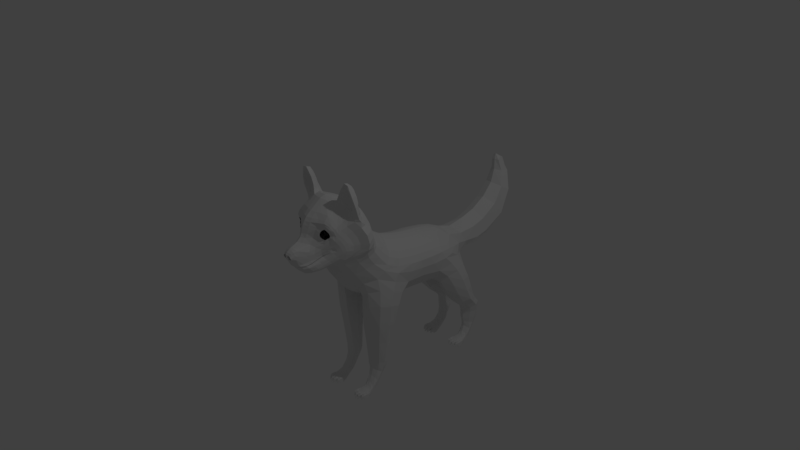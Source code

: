 # Source: husky5.blend  (saved by Blender 2.79.0; exported with 4.5.12 LTS)
import bpy
from mathutils import Matrix  # noqa: F401  (used for matrix-valued properties, if any)

bpy.ops.wm.read_factory_settings(use_empty=True)
scene = bpy.context.scene
scene.name = 'Scene'

# ---- collections
col_collection_1 = bpy.data.collections.new('Collection 1'); scene.collection.children.link(col_collection_1)

# ---- world
world_world = bpy.data.worlds.new('World'); scene.world = world_world
world_world.color = (0.05088, 0.05088, 0.05088)
world_world.use_sun_shadow = False
world_world.sun_shadow_jitter_overblur = 0.0
world_world.cycles.sampling_method = 'MANUAL'

# ---- cameras
cam_camera = bpy.data.cameras.new('Camera')
cam_camera.clip_end = 100.0
cam_camera.lens = 35.0
cam_camera.sensor_width = 32.0
cam_camera.sensor_height = 18.0
cam_camera.ortho_scale = 7.314
cam_camera.dof.focus_distance = 0.0
cam_camera.dof.aperture_fstop = 128.0

# ---- lights
light_lamp = bpy.data.lights.new('Lamp', 'POINT')
light_lamp.transmission_factor = 0.0
light_lamp.cutoff_distance = 30.0
light_lamp.energy = 100.0
light_lamp.shadow_buffer_clip_start = 1.001
light_lamp.shadow_soft_size = 0.1
light_lamp.shadow_maximum_resolution = 0.006
light_lamp.use_absolute_resolution = True

# ---- meshes
me_plane = bpy.data.meshes.new('Plane')
me_plane.from_pydata([(-1.429, -3.61, -5.341), (-1.569, -3.738, -5.195), (-1.704, -3.839, -5.135), (-1.699, -3.98, -5.102), (-1.676, -4.159, -5.175), (-1.591, -4.327, -5.275), (-1.396, -4.443, -5.341), (-1.205, -4.327, -5.421), (-1.098, -4.159, -5.514), (-1.065, -3.98, -5.54), (-1.093, -3.823, -5.527), (-1.2, -3.643, -5.401), (-1.441, -3.475, -5.345), (-1.63, -3.647, -5.148), (-1.811, -3.783, -5.068), (-1.803, -3.972, -5.023), (-1.774, -4.213, -5.121), (-1.659, -4.439, -5.255), (-1.396, -4.595, -5.345), (-1.14, -4.439, -5.452), (-0.9964, -4.213, -5.577), (-0.9517, -3.972, -5.613), (-0.989, -3.761, -5.595), (-1.133, -3.52, -5.425), (-1.365, -3.269, -5.412), (-1.662, -3.443, -5.165), (-1.918, -3.727, -5.001), (-1.908, -3.964, -4.944), (-1.871, -4.267, -5.068), (-1.766, -4.517, -5.236), (-1.372, -4.794, -5.349), (-0.91, -4.55, -5.541), (-0.8157, -4.337, -5.655), (-0.6876, -3.972, -5.736), (-0.6182, -3.628, -5.768), (-1.03, -3.351, -5.601), (-1.247, -2.884, -5.596), (-1.657, -3.143, -5.156), (-1.972, -3.558, -4.897), (-2.028, -3.901, -4.8), (-1.962, -4.339, -4.978), (-1.8, -4.646, -5.159), (-1.409, -4.88, -5.338), (-0.923, -4.869, -5.565), (-0.6054, -3.198, -6.035), (-0.9388, -3.033, -5.855), (-0.3004, -3.687, -6.237), (-0.2802, -3.389, -6.542), (0.0, -3.727, -6.462), (0.0, -3.464, -6.753), (-0.4246, -4.58, -5.947), (-0.4347, -4.859, -5.847), (0.0, -4.592, -6.162), (0.0, -4.86, -6.033), (-1.889, -2.236, -4.703), (-1.686, -2.287, -5.007), (-1.752, -2.547, -4.901), (-1.943, -2.596, -4.679), (-1.01, -2.554, -6.057), (-0.5014, -2.985, -7.067), (-0.8191, -2.772, -6.345), (-0.2404, -3.158, -7.159), (0.0, -3.27, -7.153), (-1.256, -2.59, -5.578), (-1.081, -2.339, -5.961), (-1.247, -2.414, -5.531), (-1.134, -2.19, -5.901), (-1.241, -2.32, -5.49), (-1.117, -2.118, -5.867), (-0.8499, -2.345, -6.458), (-0.9263, -2.127, -6.349), (-0.527, -2.377, -7.295), (-0.7297, -1.952, -6.785), (-0.418, -2.249, -7.369), (-0.5518, -1.874, -7.101), (-0.2294, -2.185, -7.485), (-0.3003, -1.799, -7.245), (0.0, -2.084, -7.531), (0.0, -1.823, -7.386), (-1.511, -2.801, -5.264), (-1.837, -3.056, -4.893), (-1.671, -2.866, -5.027), (-1.915, -2.866, -4.737), (-1.701, -2.761, -4.899), (-1.589, -1.872, -5.12), (-1.48, -2.031, -5.297), (-1.362, -1.618, -5.551), (-1.313, -1.797, -5.677), (-1.209, -1.444, -5.937), (-1.194, -1.615, -6.06), (-1.039, -1.315, -6.262), (-1.029, -1.481, -6.41), (-0.7938, -1.23, -6.505), (-0.7812, -1.396, -6.668), (-0.4646, -1.165, -6.677), (-0.4515, -1.342, -6.839), (0.0, -1.157, -6.745), (0.0, -1.328, -6.916), (-1.366, -2.192, -5.407), (-1.248, -1.968, -5.779), (-1.265, -2.258, -5.461), (-1.144, -2.053, -5.837), (-1.615, -1.677, -4.94), (-1.364, -1.449, -5.427), (-1.528, -1.48, -4.735), (-1.269, -1.291, -5.338), (-1.124, -1.204, -4.935), (-0.9818, -1.117, -5.413), (-0.6309, -0.9968, -4.997), (-0.5411, -0.9672, -5.459), (0.0, -0.9363, -5.018), (0.0, -0.9031, -5.48), (-1.201, -1.301, -5.81), (-1.15, -1.204, -5.694), (-1.022, -1.177, -6.103), (-0.7929, -1.1, -6.347), (-0.4986, -1.015, -6.535), (-0.4586, -0.957, -6.253), (0.0, -1.011, -6.572), (0.0, -0.9205, -6.304), (-1.963, -1.987, -4.446), (-2.045, -1.796, -4.1), (-2.092, -4.107, -4.651), (-1.996, -4.498, -4.853), (-1.805, -4.804, -5.045), (-1.366, -5.082, -5.22), (-0.8703, -5.094, -5.434), (-0.422, -5.135, -5.671), (0.0, -5.145, -5.832), (-2.127, -4.283, -4.457), (-2.0, -4.63, -4.655), (-1.786, -5.025, -4.789), (-1.344, -5.387, -4.957), (-0.8882, -5.463, -5.118), (-0.4308, -5.492, -5.297), (0.0, -5.502, -5.417), (-2.166, -2.457, -4.313), (-2.216, -2.277, -4.083), (-2.278, -2.164, -3.741), (-2.286, -2.615, -4.119), (-2.346, -2.562, -3.902), (-2.42, -2.522, -3.555), (-2.15, -3.515, -4.53), (-2.224, -3.689, -4.324), (-2.28, -3.87, -4.054), (-2.237, -3.166, -4.316), (-2.322, -3.282, -4.064), (-2.389, -3.409, -3.74), (-2.278, -2.85, -4.181), (-2.364, -2.902, -3.917), (-2.456, -2.945, -3.569), (-2.042, -3.298, -4.7), (-2.114, -3.02, -4.526), (-2.152, -2.73, -4.411), (-0.3866, -4.309, -6.036), (-0.3369, -3.995, -6.108), (0.0, -4.312, -6.248), (0.0, -4.014, -6.318), (-0.779, -2.561, -6.566), (-0.5811, -2.63, -7.117), (-0.4664, -3.007, -7.155), (-0.2348, -3.136, -7.235), (0.0, -3.208, -7.3), (-0.5145, -2.387, -7.336), (-0.4164, -2.257, -7.413), (-0.2266, -2.199, -7.533), (0.0, -2.194, -7.595), (-0.5645, -2.629, -7.188), (-0.218, -3.045, -7.421), (0.0, -3.117, -7.458), (-0.1811, -2.907, -7.606), (0.0, -2.96, -7.665), (-0.1526, -2.764, -7.706), (0.0, -2.811, -7.772), (-0.1001, -2.655, -7.745), (0.0, -2.693, -7.783), (-0.09222, -2.562, -7.727), (0.0, -2.561, -7.751), (-0.1688, -2.42, -7.677), (0.0, -2.371, -7.686), (-0.3354, -2.422, -7.644), (-0.4028, -2.477, -7.641), (-0.3154, -2.707, -7.703), (-0.3594, -2.839, -7.56), (-0.4248, -2.941, -7.391), (-0.5134, -2.731, -7.342), (-0.4574, -2.616, -7.538), (-0.395, -2.585, -7.689), (-1.543, -2.385, -5.154), (-1.657, -2.552, -5.03), (-1.453, -2.613, -5.282), (-1.616, -2.727, -5.096), (-1.668, -2.689, -5.006), (-1.473, -2.426, -5.218), (-1.598, -2.551, -5.101), (-1.463, -2.497, -5.258), (-1.594, -2.614, -5.124), (-1.645, -2.631, -5.068), (-1.545, -2.554, -5.129), (-1.425, -2.455, -5.228), (-1.161, -2.29, -5.461), (-1.015, -2.096, -5.847), (-1.042, -1.993, -6.3), (-1.029, -1.941, -6.271), (-1.162, -1.779, -6.18), (-1.06, -1.878, -6.241), (-0.9115, -1.942, -6.257), (-0.8962, -1.838, -6.706), (-0.888, -1.808, -6.679), (-1.016, -1.647, -6.577), (-0.9134, -1.756, -6.653), (-0.7389, -1.85, -6.676), (-0.6665, -1.759, -6.995), (-0.6567, -1.737, -6.956), (-0.7685, -1.566, -6.854), (-0.6785, -1.685, -6.93), (-0.5176, -1.795, -6.936), (-0.3606, -1.718, -7.158), (-0.3596, -1.704, -7.082), (-0.4273, -1.52, -7.001), (-0.3741, -1.648, -7.047), (-0.2831, -1.755, -7.004), (0.0, -1.716, -7.259), (0.0, -1.689, -7.15), (0.0, -1.493, -7.058), (0.0, -1.618, -7.092), (0.0, -1.706, -7.054), (-0.1611, -2.835, -7.179), (-0.1001, -2.744, -7.196), (-0.09222, -2.65, -7.179), (-0.1688, -2.509, -7.129), (-0.3354, -2.511, -7.096), (-0.4028, -2.566, -7.092), (-0.3154, -2.795, -7.155), (-0.395, -2.673, -7.141), (-0.8935, -1.086, -5.865), (0.0, -0.8927, -5.925), (-0.4906, -0.9516, -5.896), (-0.758, -1.024, -6.181), (-1.615, -1.434, -4.251), (-1.192, -1.21, -4.516), (-0.6361, -1.039, -4.566), (0.0, -0.9328, -4.594), (-2.082, -1.783, -3.689), (-2.275, -4.557, -4.006), (-2.064, -4.906, -4.238), (-1.772, -5.265, -4.403), (-1.375, -5.577, -4.549), (-0.943, -5.752, -4.69), (-0.465, -5.821, -4.844), (0.0, -5.856, -4.944), (-2.388, -2.137, -3.324), (-2.587, -2.495, -3.103), (-2.448, -4.098, -3.643), (-2.576, -3.555, -3.309), (-2.664, -2.969, -3.119), (-1.696, -1.21, -3.889), (-1.253, -0.9783, -4.199), (-0.6069, -0.8167, -4.199), (0.0, -0.737, -4.247), (-2.255, -1.603, -3.168), (-2.603, -4.867, -3.562), (-2.247, -5.163, -3.832), (-1.833, -5.494, -4.019), (-1.433, -5.815, -4.179), (-1.042, -6.056, -4.228), (-0.4983, -6.118, -4.41), (0.0, -6.183, -4.515), (-2.573, -2.078, -2.987), (-2.934, -2.401, -2.557), (-2.821, -4.324, -3.121), (-3.034, -3.67, -2.77), (-3.06, -2.92, -2.574), (-0.5204, -6.222, -3.952), (0.0, -6.323, -4.078), (-2.804, -4.763, -3.106), (-2.362, -5.512, -3.638), (-1.88, -5.786, -3.766), (-1.51, -6.087, -3.97), (-2.798, -6.017, -3.713), (-2.909, -6.062, -3.687), (-2.711, -6.791, -3.897), (-2.782, -6.815, -3.88), (-2.46, -7.574, -4.043), (-2.485, -7.734, -4.012), (-2.139, -7.652, -4.04), (-2.121, -7.819, -4.03), (-1.746, -7.053, -3.931), (-1.635, -7.134, -3.983), (-1.553, -6.504, -3.904), (-1.404, -6.631, -3.996), (-1.101, -6.116, -3.684), (-2.267, -5.767, -3.56), (-2.036, -5.877, -3.6), (-2.357, -6.136, -3.563), (-2.037, -6.239, -3.587), (-2.388, -6.613, -3.625), (-2.098, -6.686, -3.625), (-2.36, -6.973, -3.725), (-2.195, -7.015, -3.722), (-2.418, -7.237, -3.88), (-2.165, -7.297, -3.874), (-1.901, -6.847, -3.758), (-1.793, -6.315, -3.726), (-2.595, -6.038, -3.637), (-2.587, -6.676, -3.751), (-1.286, -6.277, -4.053), (-2.703, -5.366, -3.584), (-2.879, -5.43, -3.49), (-0.3154, -2.723, -7.603), (-0.1611, -2.763, -7.627), (-0.09222, -2.578, -7.627), (-0.1688, -2.436, -7.577), (-0.3354, -2.438, -7.544), (-0.4028, -2.493, -7.54), (-0.1001, -2.671, -7.645), (-0.395, -2.601, -7.589), (-2.803, -5.038, -3.308), (-1.296, -6.269, -3.64), (-1.418, -6.618, -3.69), (-1.673, -7.218, -3.72), (-2.081, -7.718, -3.701), (-2.483, -7.627, -3.663), (-2.42, -7.282, -3.416), (-2.117, -7.351, -3.444), (-2.342, -6.686, -3.175), (-2.066, -6.762, -3.226), (-2.302, -6.308, -3.07), (-2.003, -6.406, -3.143), (-2.188, -6.126, -3.061), (-1.989, -6.204, -3.121), (-2.572, -6.74, -3.3), (-2.543, -6.213, -3.145), (-2.728, -6.923, -3.558), (-2.792, -6.138, -3.391), (-1.704, -6.49, -3.342), (-2.274, -5.923, -2.973), (-1.784, -6.142, -3.134), (-1.827, -6.944, -3.421), (-2.168, -7.087, -3.289), (-2.33, -7.048, -3.271), (-2.71, -5.622, -3.129), (-2.598, -5.278, -3.023), (-2.133, -5.591, -2.884), (-1.621, -5.86, -3.104), (-2.116, -4.866, -2.384), (0.0, -4.146, -1.118), (0.0, -3.654, -0.8754), (-2.371, -3.813, -1.901), (-2.381, -3.324, -1.714), (-2.82, -3.172, -2.062), (-2.778, -3.732, -2.245), (-2.492, -4.949, -2.817), (-2.054, -5.396, -2.882), (-1.528, -5.726, -3.068), (-0.4843, -5.886, -2.93), (0.0, -5.95, -2.983), (-0.4689, -5.595, -2.388), (0.0, -5.649, -2.409), (-0.4604, -5.161, -1.902), (0.0, -5.204, -1.893), (-1.35, -5.335, -2.278), (-1.423, -5.55, -2.679), (-1.839, -5.263, -2.54), (-1.02, -5.957, -3.306), (-0.966, -5.745, -2.82), (-0.9276, -5.473, -2.342), (0.0, -6.187, -3.569), (-0.5021, -6.115, -3.487), (0.0, -4.675, -1.456), (-2.265, -4.341, -2.152), (-2.616, -4.337, -2.575), (-1.385, -3.98, -1.361), (-0.9071, -4.063, -1.252), (-0.4499, -4.117, -1.163), (-0.433, -3.631, -0.9318), (-0.8805, -3.589, -1.042), (-1.363, -3.53, -1.195), (-1.38, -4.486, -1.64), (-0.9127, -4.573, -1.556), (-0.4563, -4.641, -1.488), (-1.358, -4.968, -1.95), (-0.9154, -5.07, -1.922), (-1.907, -3.435, -1.43), (-1.936, -3.886, -1.598), (-1.865, -4.389, -1.837), (-1.771, -4.866, -2.079), (-1.665, -5.184, -2.261), (-1.743, -0.8111, -3.525), (-1.274, -0.5999, -3.908), (-0.6628, -0.4309, -3.987), (0.0, -0.262, -3.957), (-2.767, -2.691, -1.904), (-2.207, -1.186, -2.916), (-2.651, -1.957, -2.431), (-2.469, -1.457, -2.188), (-2.578, -2.156, -1.784), (-2.443, -1.708, -1.59), (0.0, -3.195, -0.6728), (-2.327, -2.829, -1.545), (-0.404, -3.169, -0.7318), (-0.8251, -3.123, -0.8511), (-1.272, -3.06, -1.015), (-1.846, -2.955, -1.257), (0.0, -2.789, -0.4903), (-2.222, -2.36, -1.389), (-0.3777, -2.764, -0.5615), (-0.7757, -2.7, -0.678), (-1.195, -2.583, -0.8275), (-1.757, -2.475, -1.073), (0.0, -2.357, -0.1575), (-2.147, -1.916, -1.15), (-0.3645, -2.367, -0.2745), (-0.7576, -2.293, -0.3915), (-1.191, -2.227, -0.6149), (-1.703, -2.111, -0.8647), (0.0, -1.78, 0.4803), (-0.3428, -1.751, 0.4017), (-0.7465, -1.655, 0.2907), (-1.199, -1.453, 0.189), (0.0, -1.09, 1.983), (-0.3221, -1.038, 1.922), (-0.7251, -0.9243, 1.788), (-1.2, -0.7298, 1.563), (0.0, -0.8384, 3.059), (-0.3451, -0.7806, 3.019), (-0.7461, -0.6644, 2.891), (-1.206, -0.4574, 2.711), (0.0, -0.5897, 4.744), (-0.3496, -0.5379, 4.692), (-0.7506, -0.4344, 4.638), (-1.205, -0.2388, 4.564), (0.0, -0.3663, 5.973), (-0.3814, -0.3221, 5.96), (-0.7773, -0.1913, 6.062), (-1.198, 0.08952, 6.184), (-1.228, 0.3307, -3.322), (-0.6309, 0.5533, -3.456), (0.0, 0.7459, -3.433), (-1.089, 2.657, -1.691), (-0.5737, 2.128, -2.321), (0.0, 2.228, -2.271), (-0.8779, 3.462, -0.5515), (-0.5285, 3.334, -0.4986), (0.0, 3.383, -0.4792), (-1.143, 3.815, 0.7816), (-0.5708, 3.973, 1.582), (0.0, 4.04, 1.561), (-1.076, 4.029, 5.777), (-0.5303, 3.984, 5.44), (0.0, 3.983, 5.389), (-0.7275, 3.988, 7.088), (-0.4224, 3.831, 6.606), (0.0, 3.789, 6.513), (-2.188, -0.3875, -2.292), (-2.401, -0.6433, -1.584), (-2.397, -0.9517, -1.021), (-2.499, 1.839, -1.125), (-2.541, 0.2241, -0.684), (-2.427, -0.1283, -0.3344), (-2.755, 2.244, 0.05731), (-2.606, 0.9118, 0.6727), (-2.434, 0.4681, 0.8601), (-2.547, 2.8, 1.138), (-2.481, 1.399, 2.195), (-2.39, 0.7896, 2.305), (-2.262, 2.752, 5.58), (-2.422, 1.716, 4.818), (-2.365, 0.9851, 4.421), (-2.367, 2.496, 6.863), (-2.409, 1.708, 6.134), (-2.295, 1.074, 5.786), (-1.744, -0.01415, -2.935), (-1.823, 2.037, -1.802), (-0.916, 5.305, -1.508), (-1.917, 3.435, 1.399), (-1.741, 3.621, 5.784), (-2.115, -1.182, -0.5259), (-1.693, -1.315, -0.08754), (-2.139, -0.5172, 0.1266), (-1.714, -0.8292, 0.4205), (-2.151, -0.01039, 1.158), (-1.718, -0.4079, 1.355), (-2.112, 0.2868, 2.449), (-1.694, -0.1276, 2.565), (-2.08, 0.5027, 4.432), (-1.697, 0.08953, 4.517), (-2.021, 0.6652, 5.742), (-1.674, 0.3392, 6.013), (0.0, 0.02912, 7.292), (0.0, -0.1685, 6.717), (-0.727, -1.247, 0.8937), (-1.196, -1.078, 0.6634), (-0.3185, -1.35, 1.029), (0.0, -1.394, 1.104), (-1.054, 0.957, 10.79), (0.0, 0.3713, 10.48), (-1.054, 0.5795, 12.01), (0.0, -0.01782, 11.82), (-1.205, 2.012, 11.2), (-1.205, 1.771, 12.26), (-1.054, 2.483, 11.3), (-1.054, 2.078, 12.55), (0.0, 2.753, 11.3), (0.0, 2.26, 12.65), (-1.035, -0.3075, 13.46), (0.0, -0.8033, 13.12), (-1.205, 0.7136, 14.21), (-1.035, 0.9293, 14.31), (0.0, 1.071, 14.4), (-0.8864, -1.609, 14.42), (0.0, -1.863, 14.04), (-1.054, -1.164, 15.19), (-0.87, -0.9496, 15.34), (0.0, -0.8611, 15.45), (-0.5444, -2.908, 14.68), (0.0, -2.98, 14.37), (-0.6157, -2.778, 15.4), (-0.4789, -2.734, 15.43), (0.0, -2.714, 15.51), (-0.3474, -3.872, 14.49), (0.0, -3.887, 14.38), (-0.3385, -4.182, 14.69), (-0.3091, -4.029, 15.01), (0.0, -4.063, 15.0), (-1.035, 1.029, 9.298), (0.0, 0.6303, 8.961), (-1.181, 1.894, 9.782), (-0.948, 2.49, 10.08), (0.0, 2.731, 10.21), (-1.032, 0.6988, 7.867), (0.0, 0.2585, 7.81), (-1.313, 1.708, 8.798), (-1.115, 2.655, 9.09), (0.0, 2.83, 9.344), (0.0, -4.382, 14.48), (-0.6536, 0.05608, 7.083), (-0.3693, -0.1585, 6.665), (0.0, 3.618, 7.294), (0.0, 3.235, 8.399), (-0.6938, 3.44, 8.191), (-0.383, 3.614, 7.33), (-2.077, 1.177, 6.886), (-1.778, 1.441, 7.813), (-1.662, 0.8268, 7.207), (-1.947, 2.272, 7.961), (-2.2, 1.671, 7.066), (-1.937, 0.8548, 6.647), (-1.001, 3.719, -1.638), (-0.7342, 4.228, -0.7229), (-1.084, 4.437, 0.359), (-2.568, 3.18, -1.182), (-2.813, 3.423, -0.2054), (-2.649, 3.775, 0.6726), (-1.838, 3.339, -1.705), (-0.8944, 6.883, -1.272), (-1.98, 4.191, 0.8944), (-0.6528, 5.551, -0.7521), (-0.9941, 5.63, 0.1481), (-2.403, 5.07, -1.148), (-2.627, 5.18, -0.3496), (-2.473, 5.331, 0.3874), (-1.706, 5.147, -1.557), (-0.8924, 8.869, -1.025), (-1.826, 5.52, 0.5807), (-0.6607, 6.971, -0.696), (-0.9578, 6.994, -0.002359), (-2.168, 6.804, -1.009), (-2.402, 6.837, -0.3982), (-2.228, 6.889, 0.1756), (-1.552, 6.81, -1.338), (-0.9058, 9.144, -1.036), (-1.633, 6.934, 0.3291), (-0.735, 8.878, -0.6259), (-0.9357, 8.908, -0.1254), (-1.945, 8.847, -0.8525), (-2.16, 8.84, -0.4292), (-2.024, 8.878, -0.007943), (-1.433, 8.634, -1.071), (-1.024, 9.552, -1.014), (-1.51, 8.776, 0.08849), (-0.7572, 9.186, -0.6685), (-0.9697, 9.268, -0.1918), (-1.912, 9.134, -0.8807), (-2.119, 9.166, -0.4875), (-1.986, 9.249, -0.0842), (-1.415, 9.211, -1.067), (-1.233, 10.63, -1.495), (-1.504, 9.163, 0.00774), (-0.8933, 9.702, -0.7619), (-1.108, 9.966, -0.4355), (-1.833, 9.551, -0.9152), (-2.018, 9.697, -0.6376), (-1.858, 9.951, -0.3725), (-1.421, 9.506, -1.063), (-1.495, 9.785, -0.1567), (-1.088, 10.88, -1.554), (-1.088, 11.19, -1.503), (-1.738, 10.64, -1.469), (-1.912, 10.89, -1.521), (-1.914, 11.17, -1.492), (-1.479, 10.55, -1.48), (-2.054, 11.11, -2.304), (-1.651, 11.42, -1.385), (-1.039, 11.16, -1.921), (-1.036, 11.36, -1.893), (-2.052, 11.28, -2.218), (-1.982, 11.36, -1.88), (-1.646, 11.11, -2.43), (-1.499, 10.36, -0.3721), (-0.9959, 11.36, -2.685), (-0.9959, 11.17, -2.685), (-2.012, 11.17, -2.685), (-2.012, 11.35, -2.685), (-0.9548, 11.11, -2.303), (-1.844, 11.17, -2.685), (-1.658, 10.6, -0.548), (-1.144, 1.861, -2.105), (-0.9623, 3.144, -0.4372), (-1.146, 3.67, 1.583), (-2.374, 0.81, -1.245), (-2.625, 1.535, 0.3601), (-2.349, 2.281, 1.98), (-1.778, 1.09, -2.143), (-1.801, 3.18, 2.232), (-1.165, 11.36, -2.685), (-1.342, 10.61, -0.5686), (-1.165, 11.17, -2.685), (-1.469, 11.17, -2.814), (-1.844, 11.35, -2.685), (-1.469, 11.36, -2.814), (-1.201, 11.51, -1.995), (-1.516, 11.51, -2.183), (-1.802, 11.51, -1.995), (-1.238, 11.32, -1.392), (-1.515, 11.45, -1.388), (-1.774, 11.31, -1.383), (-2.055, 11.11, -2.569), (-1.3, 11.17, -2.814), (-1.3, 11.36, -2.814), (-1.996, 11.26, -2.739), (-1.996, 11.37, -2.739), (-1.86, 11.26, -2.739), (-1.86, 11.37, -2.739), (-1.945, 11.4, -2.816), (-1.945, 11.43, -2.788), (-1.911, 11.4, -2.816), (-1.911, 11.43, -2.788), (-1.773, 11.11, -2.698), (-1.511, 11.12, -2.687), (-1.452, 11.26, -2.868), (-1.866, 11.54, -2.328), (-1.452, 11.38, -2.868), (-1.802, 11.11, -2.304), (-0.9548, 11.11, -2.569), (-1.928, 11.54, -2.235), (-1.882, 11.54, -2.408), (-1.206, 11.11, -2.569), (-1.317, 11.26, -2.868), (-1.317, 11.38, -2.868), (-1.401, 11.41, -2.961), (-1.401, 11.45, -2.928), (-1.367, 11.41, -2.961), (-1.367, 11.45, -2.928), (-1.928, 11.55, -2.405), (-1.52, 11.11, -2.43), (-1.629, 11.45, -2.928), (-1.629, 11.41, -2.961), (-1.663, 11.45, -2.928), (-1.663, 11.41, -2.961), (-1.578, 11.38, -2.868), (-1.578, 11.26, -2.868), (-1.714, 11.38, -2.868), (-1.714, 11.26, -2.868), (-1.562, 11.36, -2.814), (-1.562, 11.17, -2.814), (-1.73, 11.36, -2.814), (-1.73, 11.17, -2.814), (-1.148, 11.26, -2.739), (-1.148, 11.38, -2.739), (-1.013, 11.26, -2.739), (-1.013, 11.38, -2.739), (-1.097, 11.4, -2.816), (-1.097, 11.44, -2.783), (-1.064, 11.4, -2.816), (-1.064, 11.44, -2.783), (-1.97, 11.55, -2.328), (-1.206, 11.11, -2.303), (-1.141, 10.16, -1.218), (-1.45, 10.09, -1.243), (-1.074, 10.7, -0.9466), (-1.003, 10.37, -1.099), (-1.949, 10.37, -1.031), (-1.775, 10.17, -1.164), (-1.896, 10.66, -0.9193), (-1.726, 11.03, -0.9282), (-1.375, 11.42, -1.39), (-1.282, 11.04, -0.9443), (-1.258, 11.11, -2.698), (-1.207, 11.51, -2.461), (-1.801, 11.51, -2.46), (-1.801, 11.11, -2.569), (-0.9537, 11.51, -2.461), (-0.9537, 11.51, -2.196), (-2.055, 11.51, -2.46), (-2.055, 11.51, -2.195), (-1.928, 11.55, -2.251), (-1.891, 11.55, -2.4), (-1.886, 11.55, -2.328), (-1.348, 11.55, -2.323), (-1.446, 11.54, -2.395), (-1.785, 11.17, -2.563), (-1.788, 11.46, -2.482), (-1.231, 11.17, -2.562), (-1.242, 11.46, -2.496), (-1.801, 11.51, -2.195), (-1.431, 11.54, -2.474), (-1.339, 11.54, -2.312), (-1.773, 11.51, -2.526), (-1.258, 11.51, -2.527), (-1.511, 11.51, -2.527), (-1.511, 11.51, -2.262), (-1.258, 11.51, -2.262), (-1.164, 4.536, 6.524), (-0.8434, 4.502, 7.54), (-1.057, 4.015, 8.61), (-2.257, 3.668, 6.579), (-2.425, 3.412, 7.557), (-2.073, 3.317, 8.538), (-1.757, 4.093, 6.137), (-0.9692, 6.431, 7.705), (-1.476, 3.508, 9.135), (-1.102, 5.498, 7.105), (-0.8513, 5.472, 8.085), (-1.217, 5.026, 9.203), (-2.295, 4.781, 7.256), (-2.538, 4.551, 8.169), (-2.238, 4.496, 9.041), (-1.771, 5.174, 6.803), (-0.8784, 7.187, 8.404), (-1.694, 4.672, 9.493), (-0.7358, 6.352, 8.524), (-1.197, 6.015, 9.486), (-2.26, 5.972, 7.934), (-2.551, 5.779, 8.713), (-2.279, 5.669, 9.432), (-1.668, 6.268, 7.482), (-0.9217, 8.687, 9.688), (-1.722, 5.769, 9.74), (-0.6828, 7.033, 9.011), (-1.131, 6.743, 9.747), (-2.178, 6.98, 8.602), (-2.498, 6.806, 9.231), (-2.224, 6.595, 9.79), (-1.54, 7.149, 8.272), (-0.9388, 9.317, 9.718), (-1.655, 6.591, 9.985), (-0.7803, 8.632, 10.05), (-1.034, 8.535, 10.47), (-1.933, 8.614, 9.825), (-2.162, 8.52, 10.24), (-1.994, 8.446, 10.61), (-1.42, 8.692, 9.5), (-1.512, 8.446, 10.68), (-0.7869, 9.334, 10.06), (-1.022, 9.335, 10.48), (-1.877, 9.28, 9.84), (-2.091, 9.281, 10.22), (-1.931, 9.296, 10.58), (-1.398, 9.339, 9.516), (-1.489, 9.258, 10.68), (-0.757, -0.5139, 3.803), (-1.208, -0.3095, 3.672), (-0.3546, -0.6288, 3.899), (0.0, -0.6814, 3.954), (-0.5737, 4.134, 3.668), (0.0, 4.223, 3.589), (-2.349, 0.9407, 3.419), (-2.397, 1.608, 3.538), (-1.683, 0.0198, 3.568), (-2.084, 0.4294, 3.483), (-2.211, 2.458, 3.811), (-1.741, 3.254, 3.975), (-1.159, 3.811, 3.801), (-1.095, 7.281, 10.09), (-0.7282, 7.533, 9.603), (-2.332, 7.378, 9.78), (-2.137, 7.181, 10.18), (-1.467, 7.84, 9.058), (-0.8754, 7.726, 9.189), (-1.606, 7.147, 10.29), (-2.072, 7.593, 9.338), (-0.7105, 8.046, 10.0), (-2.102, 7.711, 10.62), (-1.439, 8.25, 9.389), (-1.039, 7.837, 10.47), (-2.289, 7.879, 10.2), (-0.8573, 8.198, 9.586), (-1.559, 7.701, 10.7), (-2.032, 8.078, 9.74), (-2.055, 11.35, -2.569), (-1.801, 11.35, -2.569), (-1.207, 11.35, -2.569), (-1.519, 11.35, -2.698), (-1.773, 11.36, -2.698), (-1.258, 11.36, -2.698), (-1.78, 11.34, -2.573), (-1.237, 11.33, -2.598), (-0.9537, 11.35, -2.569), (-1.156, 11.05, -2.086), (-1.077, 11.07, -2.024), (-1.982, 11.16, -1.902), (-1.943, 11.08, -2.014), (-1.736, 11.07, -2.264), (-1.285, 11.08, -2.262), (-1.633, 11.06, -2.244), (-0.968, 11.29, -2.227), (-1.772, 11.11, -2.43), (-1.784, 11.12, -2.444), (-1.259, 11.11, -2.429), (-1.237, 11.13, -2.462), (-2.055, 11.51, -2.328), (-1.974, 11.07, -2.517), (-1.928, 11.07, -2.344), (-1.99, 11.07, -2.437), (-1.928, 11.07, -2.513), (-1.886, 11.07, -2.437), (-1.928, 11.07, -2.359), (-1.965, 11.07, -2.509), (-1.97, 11.07, -2.437), (-1.772, 11.11, -2.563), (-1.802, 11.11, -2.436), (-1.784, 11.14, -2.504), (-1.51, 11.11, -2.562), (-1.688, 11.07, -2.563), (-1.683, 11.07, -2.635), (-1.646, 11.07, -2.485), (-1.604, 11.07, -2.563), (-1.646, 11.07, -2.639), (-1.708, 11.07, -2.563), (-1.646, 11.07, -2.47), (-1.692, 11.07, -2.643), (-1.517, 11.14, -2.562), (-1.519, 11.12, -2.687), (-1.52, 11.11, -2.562), (-1.431, 11.07, -2.642), (-1.384, 11.07, -2.469), (-1.446, 11.07, -2.562), (-1.384, 11.07, -2.638), (-1.342, 11.07, -2.562), (-1.384, 11.07, -2.484), (-1.421, 11.07, -2.634), (-1.426, 11.07, -2.562), (-1.51, 11.11, -2.429), (-1.234, 11.15, -2.512), (-1.206, 11.11, -2.436), (-1.122, 11.07, -2.436), (-1.117, 11.07, -2.508), (-1.08, 11.07, -2.358), (-1.038, 11.07, -2.436), (-1.08, 11.07, -2.512), (-1.142, 11.07, -2.436), (-1.08, 11.07, -2.343), (-1.127, 11.07, -2.516), (-1.034, 11.54, -2.409), (-1.342, 11.55, -2.395), (-1.348, 11.55, -2.467), (-1.384, 11.55, -2.317), (-1.08, 11.54, -2.236), (-1.018, 11.54, -2.329), (-1.08, 11.55, -2.406), (-1.426, 11.55, -2.395), (-1.384, 11.55, -2.471), (-1.338, 11.54, -2.474), (-1.384, 11.54, -2.302), (-1.322, 11.54, -2.395), (-1.122, 11.55, -2.329), (-1.08, 11.55, -2.252), (-1.044, 11.55, -2.401), (-1.038, 11.55, -2.329), (-1.126, 11.07, -2.353), (-1.207, 11.51, -2.196), (-1.117, 11.07, -2.364), (-1.034, 11.07, -2.516), (-1.035, 11.54, -2.247), (-1.127, 11.54, -2.409), (-1.142, 11.54, -2.329), (-1.044, 11.55, -2.257), (-1.519, 11.51, -2.261), (-1.259, 11.11, -2.561), (-1.965, 11.07, -2.365), (-1.511, 11.36, -2.698), (-1.519, 11.51, -2.526), (-1.512, 11.06, -2.272), (-1.519, 11.13, -2.465), (-1.513, 11.51, -2.245), (-1.514, 11.49, -2.573), (-1.515, 11.34, -2.686), (-1.515, 11.15, -2.659), (-1.79, 11.51, -2.28), (-1.773, 11.51, -2.261), (-1.018, 11.07, -2.436), (-1.235, 11.5, -2.323), (-1.604, 11.55, -2.394), (-1.609, 11.55, -2.466), (-1.646, 11.55, -2.316), (-1.688, 11.55, -2.394), (-1.646, 11.55, -2.47), (-1.6, 11.54, -2.473), (-1.646, 11.54, -2.301), (-1.584, 11.54, -2.394), (-1.708, 11.54, -2.394), (-1.692, 11.54, -2.473), (-1.609, 11.55, -2.322), (-1.601, 11.54, -2.311), (-1.683, 11.55, -2.466), (-1.683, 11.55, -2.322), (-1.691, 11.54, -2.311), (-1.646, 11.55, -2.394), (-1.581, 11.53, -2.286), (-1.556, 11.53, -2.394), (-1.646, 11.54, -2.486), (-1.519, 11.51, -2.394), (-1.581, 11.53, -2.492), (-1.646, 11.53, -2.271), (-1.646, 11.51, -2.261), (-1.711, 11.53, -2.286), (-1.736, 11.53, -2.394), (-1.711, 11.53, -2.492), (-1.646, 11.53, -2.51), (-1.773, 11.51, -2.394), (-1.646, 11.51, -2.526), (-1.99, 11.54, -2.328), (-1.974, 11.54, -2.408), (-1.891, 11.55, -2.256), (-1.883, 11.54, -2.246), (-1.965, 11.55, -2.4), (-1.965, 11.55, -2.256), (-1.973, 11.54, -2.246), (-1.928, 11.55, -2.328), (-1.863, 11.53, -2.22), (-1.838, 11.53, -2.328), (-1.928, 11.54, -2.421), (-1.801, 11.51, -2.328), (-1.863, 11.53, -2.427), (-1.928, 11.53, -2.206), (-1.928, 11.51, -2.195), (-1.993, 11.53, -2.22), (-2.018, 11.53, -2.328), (-1.993, 11.53, -2.427), (-1.928, 11.53, -2.445), (-1.801, 11.51, -2.328), (-1.928, 11.51, -2.46), (-1.421, 11.55, -2.467), (-1.421, 11.55, -2.323), (-1.43, 11.54, -2.312), (-1.384, 11.55, -2.395), (-1.319, 11.53, -2.287), (-1.294, 11.53, -2.395), (-1.384, 11.54, -2.487), (-1.258, 11.51, -2.395), (-1.319, 11.53, -2.493), (-1.384, 11.53, -2.272), (-1.384, 11.51, -2.262), (-1.45, 11.53, -2.287), (-1.474, 11.53, -2.395), (-1.45, 11.53, -2.493), (-1.384, 11.53, -2.511), (-1.511, 11.51, -2.395), (-1.384, 11.51, -2.527), (-1.117, 11.55, -2.401), (-1.117, 11.55, -2.257), (-1.126, 11.54, -2.247), (-1.08, 11.55, -2.329), (-1.015, 11.53, -2.221), (-0.9906, 11.53, -2.329), (-1.08, 11.54, -2.422), (-0.9537, 11.51, -2.329), (-1.015, 11.53, -2.428), (-1.08, 11.53, -2.207), (-1.08, 11.51, -2.196), (-1.146, 11.53, -2.221), (-1.17, 11.53, -2.329), (-1.146, 11.53, -2.428), (-1.08, 11.53, -2.445), (-1.207, 11.51, -2.329), (-1.08, 11.51, -2.461), (-1.044, 11.07, -2.508), (-1.044, 11.07, -2.364), (-1.035, 11.07, -2.353), (-1.08, 11.07, -2.436), (-1.146, 11.09, -2.328), (-1.17, 11.09, -2.436), (-1.08, 11.07, -2.528), (-1.973, 11.07, -2.354), (-1.146, 11.09, -2.534), (-1.08, 11.09, -2.313), (-1.08, 11.11, -2.303), (-1.015, 11.09, -2.328), (-0.9906, 11.09, -2.436), (-1.015, 11.09, -2.534), (-1.08, 11.09, -2.552), (-0.9548, 11.11, -2.435), (-1.08, 11.11, -2.569), (-0.9549, 11.32, -2.404), (-1.43, 11.07, -2.479), (-1.421, 11.07, -2.49), (-1.338, 11.07, -2.642), (-1.322, 11.07, -2.562), (-1.348, 11.07, -2.634), (-1.348, 11.07, -2.49), (-1.339, 11.07, -2.479), (-1.384, 11.07, -2.562), (-1.45, 11.09, -2.454), (-1.474, 11.09, -2.562), (-1.384, 11.07, -2.654), (-2.058, 11.31, -2.401), (-1.45, 11.09, -2.66), (-1.384, 11.09, -2.439), (-1.384, 11.11, -2.429), (-1.319, 11.09, -2.454), (-1.294, 11.09, -2.562), (-1.319, 11.09, -2.66), (-1.384, 11.09, -2.678), (-1.691, 11.07, -2.48), (-1.384, 11.11, -2.693), (-1.683, 11.07, -2.491), (-1.6, 11.07, -2.643), (-1.584, 11.07, -2.563), (-1.609, 11.07, -2.635), (-1.609, 11.07, -2.491), (-1.601, 11.07, -2.48), (-1.646, 11.07, -2.563), (-1.711, 11.09, -2.455), (-1.736, 11.09, -2.563), (-1.646, 11.07, -2.655), (-2.054, 11.11, -2.437), (-1.711, 11.09, -2.661), (-1.646, 11.09, -2.44), (-1.712, 11.03, -2.122), (-1.581, 11.09, -2.455), (-1.556, 11.09, -2.563), (-1.581, 11.09, -2.661), (-1.646, 11.09, -2.679), (-1.646, 11.11, -2.693), (-1.882, 11.07, -2.517), (-1.866, 11.07, -2.437), (-1.891, 11.07, -2.509), (-1.891, 11.07, -2.365), (-1.883, 11.07, -2.354), (-1.928, 11.07, -2.437), (-1.993, 11.09, -2.329), (-2.018, 11.09, -2.437), (-1.928, 11.07, -2.529), (-1.79, 11.5, -2.373), (-1.993, 11.09, -2.535), (-1.928, 11.09, -2.314), (-1.928, 11.11, -2.304), (-1.863, 11.09, -2.329), (-1.838, 11.09, -2.437), (-1.863, 11.09, -2.535), (-1.928, 11.09, -2.553), (-1.928, 11.11, -2.569), (-1.511, 11.51, -2.394), (-1.514, 11.5, -2.409), (-1.238, 11.48, -2.409), (-1.928, 11.35, -2.569), (-1.928, 11.35, -2.685), (-1.928, 11.17, -2.685), (-1.928, 11.37, -2.739), (-1.928, 11.26, -2.739), (-1.928, 11.43, -2.788), (-1.928, 11.4, -2.816), (-1.646, 11.41, -2.961), (-1.646, 11.26, -2.868), (-1.646, 11.36, -2.814), (-1.646, 11.17, -2.814), (-1.646, 11.36, -2.698), (-1.646, 11.38, -2.868), (-1.646, 11.45, -2.928), (-1.384, 11.38, -2.868), (-1.384, 11.45, -2.928), (-1.384, 11.17, -2.814), (-1.384, 11.41, -2.961), (-1.384, 11.36, -2.814), (-1.384, 11.26, -2.868), (-1.384, 11.36, -2.698), (-1.08, 11.35, -2.569), (-1.08, 11.38, -2.739), (-1.08, 11.36, -2.685), (-1.08, 11.4, -2.816), (-1.08, 11.17, -2.685), (-1.08, 11.44, -2.783), (-1.08, 11.26, -2.739), (-1.928, 11.51, -1.992), (-1.677, 11.51, -2.125), (-1.355, 11.51, -2.131), (-1.08, 11.51, -1.992), (-1.225, 11.51, -1.779), (-1.516, 11.51, -1.698), (-1.778, 11.51, -1.779), (-1.928, 11.51, -1.867), (-1.677, 11.51, -1.724), (-1.355, 11.51, -1.724), (-1.08, 11.51, -1.867), (-1.507, 10.93, -0.6858), (-1.627, 11.32, -1.092), (-1.514, 11.38, -1.127), (-1.398, 11.32, -1.099), (-1.616, 11.07, -0.8093), (-1.403, 11.07, -0.8171), (-1.435, 11.25, -0.9448), (-1.59, 11.26, -0.9395), (-1.513, 11.25, -0.9272), (-1.865, 11.06, -2.083), (-1.389, 11.06, -2.242), (-1.31, 11.03, -2.121), (-1.622, 11.02, -2.111), (-1.511, 11.02, -2.113), (-1.401, 11.02, -2.11), (-1.698, 11.0, -2.019), (-1.326, 11.0, -2.02), (-1.623, 10.98, -1.995), (-1.512, 10.98, -1.992), (-1.402, 10.98, -1.996), (-1.782, 11.05, -2.118), (-1.849, 10.97, -1.778), (-1.79, 11.0, -1.908), (-1.5, 10.8, -1.67), (-1.511, 10.91, -1.804), (-1.17, 10.96, -1.792), (-1.237, 10.99, -1.913), (-1.734, 11.0, -1.981), (-1.238, 11.05, -2.119), (-1.291, 11.0, -1.984), (-1.513, 10.96, -1.904), (-1.666, 10.94, -1.823), (-1.698, 10.85, -1.686), (-1.639, 10.97, -1.918), (-1.358, 10.93, -1.828), (-1.309, 10.84, -1.697), (-1.388, 10.97, -1.92), (-1.046, 9.746, 9.754), (-1.238, 10.66, 9.436), (-0.916, 9.807, 10.03), (-1.124, 9.947, 10.38), (-1.814, 9.714, 9.839), (-1.992, 9.761, 10.13), (-1.84, 9.914, 10.43), (-1.421, 9.713, 9.594), (-1.492, 9.717, 10.6), (-1.088, 10.92, 9.367), (-1.086, 11.23, 9.409), (-1.732, 10.67, 9.461), (-1.909, 10.92, 9.398), (-1.916, 11.21, 9.423), (-1.479, 10.57, 9.375), (-2.054, 11.13, 8.552), (-1.654, 11.47, 9.538), (-1.039, 11.18, 8.934), (-1.036, 11.38, 8.962), (-2.052, 11.3, 8.637), (-1.982, 11.38, 8.975), (-1.646, 11.13, 8.426), (-1.499, 10.35, 10.53), (-0.9959, 11.37, 8.171), (-0.9959, 11.19, 8.171), (-2.012, 11.19, 8.171), (-2.012, 11.37, 8.171), (-0.9548, 11.13, 8.553), (-1.844, 11.19, 8.171), (-1.657, 10.61, 10.37), (-1.165, 11.37, 8.171), (-1.342, 10.62, 10.35), (-1.165, 11.19, 8.171), (-1.469, 11.19, 8.042), (-1.844, 11.37, 8.171), (-1.469, 11.37, 8.042), (-1.201, 11.53, 8.86), (-1.516, 11.53, 8.672), (-1.802, 11.53, 8.86), (-1.234, 11.36, 9.531), (-1.515, 11.47, 9.467), (-1.777, 11.36, 9.539), (-2.055, 11.13, 8.286), (-1.3, 11.19, 8.042), (-1.3, 11.37, 8.042), (-1.996, 11.28, 8.117), (-1.996, 11.39, 8.117), (-1.86, 11.28, 8.117), (-1.86, 11.39, 8.117), (-1.945, 11.42, 8.04), (-1.945, 11.45, 8.067), (-1.911, 11.42, 8.04), (-1.911, 11.45, 8.067), (-1.773, 11.13, 8.157), (-1.511, 11.14, 8.168), (-1.452, 11.28, 7.988), (-1.866, 11.56, 8.527), (-1.452, 11.4, 7.988), (-1.802, 11.13, 8.552), (-0.9548, 11.13, 8.286), (-1.928, 11.56, 8.62), (-1.882, 11.56, 8.448), (-1.206, 11.13, 8.286), (-1.317, 11.28, 7.988), (-1.317, 11.4, 7.988), (-1.401, 11.43, 7.894), (-1.401, 11.46, 7.927), (-1.367, 11.43, 7.894), (-1.367, 11.46, 7.927), (-1.928, 11.57, 8.451), (-1.52, 11.13, 8.426), (-1.629, 11.46, 7.927), (-1.629, 11.43, 7.894), (-1.663, 11.46, 7.927), (-1.663, 11.43, 7.894), (-1.578, 11.4, 7.988), (-1.578, 11.28, 7.988), (-1.714, 11.4, 7.988), (-1.714, 11.28, 7.988), (-1.562, 11.37, 8.042), (-1.562, 11.19, 8.042), (-1.73, 11.37, 8.042), (-1.73, 11.19, 8.042), (-1.148, 11.28, 8.117), (-1.148, 11.4, 8.117), (-1.013, 11.28, 8.117), (-1.013, 11.4, 8.117), (-1.097, 11.42, 8.04), (-1.097, 11.46, 8.073), (-1.064, 11.42, 8.04), (-1.064, 11.46, 8.073), (-1.97, 11.57, 8.527), (-1.206, 11.13, 8.553), (-1.151, 10.21, 9.694), (-1.45, 10.11, 9.613), (-1.088, 10.7, 9.96), (-1.015, 10.41, 9.807), (-1.935, 10.4, 9.871), (-1.765, 10.21, 9.745), (-1.888, 10.67, 9.992), (-1.726, 11.07, 10.0), (-1.373, 11.47, 9.534), (-1.282, 11.07, 9.985), (-1.258, 11.13, 8.157), (-1.207, 11.53, 8.394), (-1.801, 11.53, 8.395), (-1.801, 11.13, 8.286), (-0.9537, 11.53, 8.394), (-0.9537, 11.53, 8.659), (-2.055, 11.53, 8.395), (-2.055, 11.53, 8.66), (-1.928, 11.57, 8.605), (-1.891, 11.57, 8.455), (-1.886, 11.57, 8.527), (-1.348, 11.57, 8.533), (-1.446, 11.56, 8.461), (-1.785, 11.19, 8.292), (-1.788, 11.48, 8.374), (-1.231, 11.19, 8.293), (-1.242, 11.48, 8.359), (-1.801, 11.53, 8.66), (-1.431, 11.56, 8.381), (-1.339, 11.56, 8.543), (-1.773, 11.53, 8.33), (-1.258, 11.53, 8.329), (-1.511, 11.53, 8.329), (-1.511, 11.53, 8.594), (-1.258, 11.53, 8.594), (-2.055, 11.37, 8.286), (-1.801, 11.37, 8.286), (-1.207, 11.37, 8.286), (-1.519, 11.37, 8.157), (-1.773, 11.37, 8.157), (-1.258, 11.37, 8.157), (-1.78, 11.35, 8.282), (-1.237, 11.35, 8.257), (-0.9537, 11.37, 8.286), (-1.156, 11.07, 8.769), (-1.077, 11.09, 8.832), (-1.982, 11.18, 8.954), (-1.943, 11.1, 8.841), (-1.736, 11.09, 8.591), (-1.285, 11.1, 8.593), (-1.633, 11.07, 8.611), (-0.968, 11.31, 8.628), (-1.772, 11.13, 8.426), (-1.784, 11.14, 8.411), (-1.259, 11.13, 8.427), (-1.237, 11.15, 8.393), (-2.055, 11.53, 8.527), (-1.974, 11.09, 8.339), (-1.928, 11.09, 8.512), (-1.99, 11.09, 8.419), (-1.928, 11.09, 8.342), (-1.886, 11.09, 8.419), (-1.928, 11.09, 8.496), (-1.965, 11.09, 8.347), (-1.97, 11.09, 8.419), (-1.772, 11.13, 8.293), (-1.802, 11.13, 8.419), (-1.784, 11.16, 8.352), (-1.51, 11.13, 8.294), (-1.688, 11.09, 8.293), (-1.683, 11.09, 8.221), (-1.646, 11.09, 8.37), (-1.604, 11.09, 8.293), (-1.646, 11.09, 8.216), (-1.708, 11.09, 8.293), (-1.646, 11.09, 8.386), (-1.692, 11.09, 8.213), (-1.517, 11.16, 8.293), (-1.519, 11.14, 8.168), (-1.52, 11.13, 8.293), (-1.431, 11.09, 8.214), (-1.384, 11.09, 8.387), (-1.446, 11.09, 8.294), (-1.384, 11.09, 8.217), (-1.342, 11.09, 8.294), (-1.384, 11.09, 8.371), (-1.421, 11.09, 8.222), (-1.426, 11.09, 8.294), (-1.51, 11.13, 8.427), (-1.234, 11.17, 8.343), (-1.206, 11.13, 8.42), (-1.122, 11.09, 8.42), (-1.117, 11.09, 8.348), (-1.08, 11.09, 8.497), (-1.038, 11.09, 8.42), (-1.08, 11.09, 8.343), (-1.142, 11.09, 8.42), (-1.08, 11.09, 8.513), (-1.127, 11.09, 8.34), (-1.034, 11.56, 8.447), (-1.342, 11.57, 8.461), (-1.348, 11.57, 8.389), (-1.384, 11.57, 8.538), (-1.08, 11.56, 8.619), (-1.018, 11.56, 8.527), (-1.08, 11.57, 8.45), (-1.426, 11.57, 8.461), (-1.384, 11.57, 8.384), (-1.338, 11.56, 8.381), (-1.384, 11.56, 8.554), (-1.322, 11.56, 8.461), (-1.122, 11.57, 8.527), (-1.08, 11.57, 8.604), (-1.044, 11.57, 8.454), (-1.038, 11.57, 8.527), (-1.126, 11.09, 8.502), (-1.207, 11.53, 8.659), (-1.117, 11.09, 8.492), (-1.034, 11.09, 8.34), (-1.035, 11.56, 8.609), (-1.127, 11.56, 8.447), (-1.142, 11.56, 8.527), (-1.044, 11.57, 8.598), (-1.519, 11.53, 8.595), (-1.259, 11.13, 8.294), (-1.965, 11.09, 8.49), (-1.511, 11.37, 8.157), (-1.519, 11.53, 8.33), (-1.512, 11.08, 8.584), (-1.519, 11.15, 8.391), (-1.513, 11.53, 8.61), (-1.514, 11.51, 8.283), (-1.515, 11.36, 8.169), (-1.515, 11.17, 8.196), (-1.79, 11.52, 8.576), (-1.773, 11.53, 8.595), (-1.018, 11.09, 8.42), (-1.235, 11.52, 8.533), (-1.604, 11.57, 8.462), (-1.609, 11.57, 8.39), (-1.646, 11.57, 8.539), (-1.688, 11.57, 8.462), (-1.646, 11.57, 8.385), (-1.6, 11.56, 8.382), (-1.646, 11.56, 8.555), (-1.584, 11.56, 8.462), (-1.708, 11.56, 8.462), (-1.692, 11.56, 8.382), (-1.609, 11.57, 8.534), (-1.601, 11.56, 8.544), (-1.683, 11.57, 8.39), (-1.683, 11.57, 8.534), (-1.691, 11.56, 8.544), (-1.646, 11.57, 8.462), (-1.581, 11.55, 8.569), (-1.556, 11.55, 8.462), (-1.646, 11.56, 8.369), (-1.519, 11.53, 8.462), (-1.581, 11.55, 8.363), (-1.646, 11.55, 8.584), (-1.646, 11.53, 8.595), (-1.711, 11.55, 8.569), (-1.736, 11.55, 8.462), (-1.711, 11.55, 8.363), (-1.646, 11.55, 8.345), (-1.773, 11.53, 8.462), (-1.646, 11.53, 8.33), (-1.99, 11.56, 8.527), (-1.974, 11.56, 8.448), (-1.891, 11.57, 8.599), (-1.883, 11.56, 8.61), (-1.965, 11.57, 8.455), (-1.965, 11.57, 8.599), (-1.973, 11.56, 8.61), (-1.928, 11.57, 8.527), (-1.863, 11.55, 8.635), (-1.838, 11.55, 8.527), (-1.928, 11.56, 8.435), (-1.801, 11.53, 8.527), (-1.863, 11.55, 8.429), (-1.928, 11.55, 8.65), (-1.928, 11.53, 8.66), (-1.993, 11.55, 8.635), (-2.018, 11.55, 8.527), (-1.993, 11.55, 8.429), (-1.928, 11.55, 8.411), (-1.801, 11.53, 8.528), (-1.928, 11.53, 8.395), (-1.421, 11.57, 8.389), (-1.421, 11.57, 8.533), (-1.43, 11.56, 8.543), (-1.384, 11.57, 8.461), (-1.319, 11.55, 8.569), (-1.294, 11.55, 8.461), (-1.384, 11.56, 8.368), (-1.258, 11.53, 8.461), (-1.319, 11.55, 8.362), (-1.384, 11.55, 8.583), (-1.384, 11.53, 8.594), (-1.45, 11.55, 8.569), (-1.474, 11.55, 8.461), (-1.45, 11.55, 8.362), (-1.384, 11.55, 8.344), (-1.511, 11.53, 8.461), (-1.384, 11.53, 8.329), (-1.117, 11.57, 8.454), (-1.117, 11.57, 8.598), (-1.126, 11.56, 8.609), (-1.08, 11.57, 8.527), (-1.015, 11.55, 8.634), (-0.9906, 11.55, 8.527), (-1.08, 11.56, 8.434), (-0.9537, 11.53, 8.527), (-1.015, 11.55, 8.428), (-1.08, 11.55, 8.649), (-1.08, 11.53, 8.659), (-1.146, 11.55, 8.634), (-1.17, 11.55, 8.527), (-1.146, 11.55, 8.428), (-1.08, 11.55, 8.41), (-1.207, 11.53, 8.527), (-1.08, 11.53, 8.394), (-1.044, 11.09, 8.348), (-1.044, 11.09, 8.492), (-1.035, 11.09, 8.502), (-1.08, 11.08, 8.42), (-1.146, 11.11, 8.527), (-1.17, 11.11, 8.42), (-1.08, 11.09, 8.327), (-1.973, 11.09, 8.501), (-1.146, 11.11, 8.321), (-1.08, 11.11, 8.542), (-1.08, 11.13, 8.553), (-1.015, 11.11, 8.527), (-0.9906, 11.11, 8.42), (-1.015, 11.11, 8.321), (-1.08, 11.11, 8.303), (-0.9548, 11.13, 8.42), (-1.08, 11.13, 8.286), (-0.9549, 11.34, 8.451), (-1.43, 11.09, 8.376), (-1.421, 11.09, 8.365), (-1.338, 11.09, 8.214), (-1.322, 11.09, 8.294), (-1.348, 11.09, 8.222), (-1.348, 11.09, 8.365), (-1.339, 11.09, 8.376), (-1.384, 11.08, 8.294), (-1.45, 11.11, 8.401), (-1.474, 11.11, 8.294), (-1.384, 11.09, 8.201), (-2.058, 11.33, 8.454), (-1.45, 11.11, 8.195), (-1.384, 11.11, 8.416), (-1.384, 11.13, 8.427), (-1.319, 11.11, 8.401), (-1.294, 11.11, 8.294), (-1.319, 11.11, 8.195), (-1.384, 11.11, 8.177), (-1.691, 11.09, 8.375), (-1.384, 11.13, 8.163), (-1.683, 11.09, 8.364), (-1.6, 11.09, 8.213), (-1.584, 11.09, 8.293), (-1.609, 11.09, 8.221), (-1.609, 11.09, 8.364), (-1.601, 11.09, 8.375), (-1.646, 11.08, 8.293), (-1.711, 11.11, 8.4), (-1.736, 11.11, 8.293), (-1.646, 11.09, 8.2), (-2.054, 11.13, 8.419), (-1.711, 11.11, 8.194), (-1.646, 11.11, 8.415), (-1.712, 11.05, 8.733), (-1.581, 11.11, 8.4), (-1.556, 11.11, 8.293), (-1.581, 11.11, 8.194), (-1.646, 11.11, 8.176), (-1.646, 11.13, 8.163), (-1.882, 11.09, 8.339), (-1.866, 11.09, 8.419), (-1.891, 11.09, 8.347), (-1.891, 11.09, 8.49), (-1.883, 11.09, 8.501), (-1.928, 11.08, 8.419), (-1.993, 11.11, 8.526), (-2.018, 11.11, 8.419), (-1.928, 11.09, 8.326), (-1.79, 11.52, 8.483), (-1.993, 11.11, 8.32), (-1.928, 11.11, 8.541), (-1.928, 11.13, 8.552), (-1.863, 11.11, 8.526), (-1.838, 11.11, 8.419), (-1.863, 11.11, 8.32), (-1.928, 11.11, 8.302), (-1.928, 11.13, 8.286), (-1.511, 11.53, 8.461), (-1.514, 11.52, 8.446), (-1.238, 11.5, 8.446), (-1.928, 11.37, 8.286), (-1.928, 11.37, 8.171), (-1.928, 11.19, 8.171), (-1.928, 11.39, 8.117), (-1.928, 11.28, 8.117), (-1.928, 11.45, 8.067), (-1.928, 11.42, 8.04), (-1.646, 11.43, 7.894), (-1.646, 11.28, 7.988), (-1.646, 11.37, 8.042), (-1.646, 11.19, 8.042), (-1.646, 11.37, 8.157), (-1.646, 11.4, 7.988), (-1.646, 11.46, 7.927), (-1.384, 11.4, 7.988), (-1.384, 11.46, 7.927), (-1.384, 11.19, 8.042), (-1.384, 11.43, 7.894), (-1.384, 11.37, 8.042), (-1.384, 11.28, 7.988), (-1.384, 11.37, 8.157), (-1.08, 11.37, 8.286), (-1.08, 11.4, 8.117), (-1.08, 11.37, 8.171), (-1.08, 11.42, 8.04), (-1.08, 11.19, 8.171), (-1.08, 11.46, 8.073), (-1.08, 11.28, 8.117), (-1.928, 11.53, 8.863), (-1.677, 11.53, 8.731), (-1.355, 11.53, 8.724), (-1.08, 11.53, 8.863), (-1.225, 11.53, 9.076), (-1.516, 11.53, 9.158), (-1.778, 11.53, 9.076), (-1.928, 11.53, 8.988), (-1.677, 11.53, 9.131), (-1.355, 11.53, 9.131), (-1.08, 11.53, 8.988), (-1.507, 10.97, 10.24), (-1.627, 11.35, 9.843), (-1.514, 11.4, 9.729), (-1.398, 11.35, 9.836), (-1.615, 11.13, 10.11), (-1.404, 11.13, 10.1), (-1.435, 11.29, 9.993), (-1.59, 11.29, 9.998), (-1.513, 11.27, 9.928), (-1.865, 11.08, 8.772), (-1.389, 11.08, 8.614), (-1.31, 11.05, 8.734), (-1.622, 11.04, 8.745), (-1.511, 11.03, 8.743), (-1.401, 11.04, 8.745), (-1.698, 11.02, 8.837), (-1.326, 11.02, 8.835), (-1.623, 11.0, 8.86), (-1.512, 11.0, 8.864), (-1.402, 11.0, 8.859), (-1.782, 11.07, 8.737), (-1.849, 10.99, 9.078), (-1.79, 11.02, 8.947), (-1.5, 10.82, 9.186), (-1.511, 10.93, 9.051), (-1.17, 10.98, 9.064), (-1.237, 11.01, 8.942), (-1.734, 11.02, 8.875), (-1.238, 11.06, 8.736), (-1.291, 11.01, 8.872), (-1.513, 10.98, 8.952), (-1.666, 10.96, 9.032), (-1.698, 10.87, 9.169), (-1.639, 10.99, 8.938), (-1.358, 10.95, 9.027), (-1.309, 10.86, 9.159), (-1.388, 10.99, 8.935)], [], [(7, 19, 18, 6), (4, 16, 15, 3), (11, 23, 22, 10), (1, 13, 12, 0), (8, 20, 19, 7), (5, 17, 16, 4), (0, 12, 23, 11), (2, 14, 13, 1), (9, 21, 20, 8), (6, 18, 17, 5), (3, 15, 14, 2), (10, 22, 21, 9), (12, 24, 35, 23), (14, 26, 25, 13), (21, 33, 32, 20), (18, 30, 29, 17), (15, 27, 26, 14), (22, 34, 33, 21), (19, 31, 30, 18), (16, 28, 27, 15), (23, 35, 34, 22), (13, 25, 24, 12), (20, 32, 31, 19), (17, 29, 28, 16), (29, 41, 40, 28), (24, 36, 45, 35), (26, 38, 37, 25), (30, 42, 41, 29), (27, 39, 38, 26), (31, 43, 42, 30), (28, 40, 39, 27), (35, 45, 44, 34), (25, 37, 36, 24), (44, 47, 46, 34), (47, 49, 48, 46), (31, 50, 51, 43), (50, 52, 53, 51), (87, 86, 88, 89), (89, 88, 90, 91), (85, 84, 86, 87), (55, 54, 84, 85), (56, 57, 54, 55), (83, 82, 57, 56), (45, 36, 58, 60), (44, 45, 60, 59), (61, 47, 44, 59), (62, 49, 47, 61), (58, 36, 63, 64), (64, 63, 65, 66), (66, 65, 67, 68), (58, 64, 70, 69), (69, 70, 72, 71), (71, 72, 74, 73), (73, 74, 76, 75), (75, 76, 78, 77), (79, 63, 36, 37), (79, 37, 80, 81), (81, 80, 82, 83), (91, 90, 92, 93), (93, 92, 94, 95), (95, 94, 96, 97), (85, 87, 99, 98), (98, 99, 101, 100), (86, 84, 102, 103), (103, 102, 104, 105), (105, 104, 106, 107), (107, 106, 108, 109), (109, 108, 110, 111), (116, 115, 238, 117), (116, 117, 119, 118), (116, 118, 96, 94), (115, 116, 94, 92), (114, 115, 92, 90), (112, 114, 90, 88), (103, 112, 88, 86), (104, 102, 120, 121), (84, 54, 120, 102), (42, 43, 126, 125), (43, 51, 127, 126), (40, 41, 124, 123), (51, 53, 128, 127), (41, 42, 125, 124), (39, 40, 123, 122), (127, 128, 135, 134), (125, 126, 133, 132), (123, 124, 131, 130), (126, 127, 134, 133), (124, 125, 132, 131), (122, 123, 130, 129), (120, 54, 136, 137), (121, 120, 137, 138), (137, 136, 139, 140), (138, 137, 140, 141), (122, 129, 144, 143), (39, 122, 143, 142), (143, 144, 147, 146), (142, 143, 146, 145), (146, 147, 150, 149), (145, 146, 149, 148), (140, 139, 148, 149), (141, 140, 149, 150), (145, 148, 153, 152), (142, 145, 152, 151), (139, 136, 153, 148), (153, 136, 54, 57), (152, 153, 57, 82), (151, 152, 82, 80), (151, 80, 37, 38), (142, 151, 38, 39), (32, 33, 155, 154), (154, 155, 157, 156), (50, 31, 32, 154), (52, 50, 154, 156), (155, 33, 34, 46), (157, 155, 46, 48), (58, 69, 158, 60), (69, 71, 159, 158), (158, 159, 59, 60), (62, 61, 161, 162), (73, 75, 165, 164), (59, 159, 167, 160), (61, 59, 160, 161), (75, 77, 166, 165), (159, 71, 163, 167), (71, 73, 164, 163), (162, 161, 168, 169), (169, 168, 170, 171), (171, 170, 172, 173), (168, 161, 160, 184), (173, 172, 174, 175), (175, 174, 176, 177), (177, 176, 178, 179), (165, 166, 179, 178), (180, 181, 163, 164), (178, 180, 164, 165), (170, 168, 184, 183), (172, 170, 183, 182), (186, 187, 182, 183), (185, 186, 183, 184), (167, 185, 184, 160), (163, 186, 185, 167), (181, 187, 186, 163), (83, 56, 189, 192), (79, 81, 191, 190), (56, 55, 188, 189), (81, 83, 192, 191), (190, 191, 196, 195), (189, 188, 193, 194), (191, 192, 197, 196), (192, 189, 194, 197), (63, 79, 190, 65), (65, 190, 195, 67), (98, 100, 193, 188), (85, 98, 188, 55), (198, 196, 197, 194), (198, 199, 195, 196), (193, 199, 198, 194), (100, 101, 201, 200), (193, 100, 200, 199), (67, 195, 199, 200), (68, 67, 200, 201), (66, 68, 203, 202), (201, 101, 205, 206), (101, 99, 204, 205), (68, 201, 206, 203), (206, 205, 210, 211), (202, 203, 208, 207), (203, 206, 211, 208), (205, 204, 209, 210), (211, 210, 215, 216), (207, 208, 213, 212), (208, 211, 216, 213), (210, 209, 214, 215), (216, 215, 220, 221), (212, 213, 218, 217), (213, 216, 221, 218), (215, 214, 219, 220), (221, 220, 225, 226), (217, 218, 223, 222), (218, 221, 226, 223), (220, 219, 224, 225), (204, 99, 87, 89), (209, 204, 89, 91), (214, 209, 91, 93), (219, 214, 93, 95), (224, 219, 95, 97), (70, 64, 66, 202), (72, 70, 202, 207), (74, 72, 207, 212), (76, 74, 212, 217), (78, 76, 217, 222), (310, 309, 233, 227), (312, 311, 229, 230), (314, 313, 231, 232), (315, 310, 227, 228), (316, 314, 232, 234), (311, 315, 228, 229), (309, 316, 234, 233), (313, 312, 230, 231), (228, 227, 230, 229), (231, 230, 227, 233), (232, 231, 233, 234), (236, 119, 117, 237), (111, 236, 237, 109), (107, 109, 237, 235), (113, 235, 114, 112), (117, 238, 235, 237), (115, 114, 235, 238), (105, 113, 112, 103), (107, 235, 113, 105), (108, 106, 240, 241), (104, 121, 243, 239), (138, 141, 252, 251), (129, 130, 245, 244), (147, 144, 253, 254), (130, 131, 246, 245), (110, 108, 241, 242), (131, 132, 247, 246), (121, 138, 251, 243), (144, 129, 244, 253), (141, 150, 255, 252), (132, 133, 248, 247), (106, 104, 239, 240), (133, 134, 249, 248), (134, 135, 250, 249), (150, 147, 254, 255), (239, 243, 260, 256), (251, 252, 269, 268), (244, 245, 262, 261), (253, 244, 261, 270), (245, 246, 263, 262), (254, 253, 270, 271), (246, 247, 264, 263), (255, 254, 271, 272), (247, 248, 265, 264), (240, 239, 256, 257), (252, 255, 272, 269), (248, 249, 266, 265), (241, 240, 257, 258), (249, 250, 267, 266), (242, 241, 258, 259), (243, 251, 268, 260), (266, 267, 274, 273), (273, 291, 265, 266), (261, 317, 275, 270), (263, 264, 278, 277), (262, 263, 277, 276), (180, 178, 312, 313), (280, 279, 281, 282), (282, 281, 283, 284), (284, 283, 285, 286), (286, 285, 287, 288), (288, 287, 289, 290), (276, 277, 293, 292), (292, 293, 295, 294), (294, 295, 297, 296), (296, 297, 299, 298), (298, 299, 301, 300), (300, 301, 285, 283), (297, 295, 303, 302), (294, 296, 305, 304), (297, 302, 301, 299), (296, 298, 300, 305), (293, 277, 303, 295), (294, 304, 276, 292), (287, 285, 301, 302), (287, 302, 303, 289), (277, 278, 289, 303), (281, 305, 300, 283), (276, 307, 261, 262), (279, 280, 308, 307), (281, 279, 304, 305), (304, 279, 307, 276), (182, 187, 316, 309), (176, 174, 315, 311), (187, 181, 314, 316), (174, 172, 310, 315), (181, 180, 313, 314), (178, 176, 311, 312), (172, 182, 309, 310), (265, 306, 278, 264), (290, 289, 278, 306), (307, 308, 317, 261), (291, 318, 306, 265), (339, 326, 325, 340), (321, 322, 284, 286), (320, 321, 286, 288), (319, 320, 288, 290), (318, 319, 290, 306), (322, 321, 324, 323), (325, 326, 328, 327), (327, 328, 330, 329), (325, 327, 332, 331), (331, 332, 334, 333), (333, 334, 280, 282), (331, 333, 322, 323), (284, 322, 333, 282), (330, 328, 335, 337), (326, 338, 335, 328), (329, 330, 337, 336), (329, 336, 332, 327), (340, 325, 331, 323), (339, 340, 323, 324), (339, 324, 338, 326), (321, 320, 338, 324), (320, 319, 335, 338), (319, 318, 337, 335), (334, 332, 336, 341), (280, 334, 341, 308), (337, 318, 291, 344), (336, 337, 344, 343), (341, 336, 343, 342), (308, 341, 342, 317), (343, 344, 354, 353), (342, 343, 353, 352), (342, 352, 275, 317), (365, 366, 361, 362), (368, 367, 356, 355), (355, 356, 358, 357), (357, 358, 360, 359), (353, 354, 362, 363), (272, 271, 351, 350), (350, 351, 348, 349), (375, 374, 346, 347), (363, 345, 352, 353), (364, 365, 362, 354), (291, 364, 354, 344), (273, 274, 367, 368), (273, 368, 364, 291), (365, 364, 368, 355), (366, 365, 355, 357), (348, 351, 371, 370), (384, 383, 349, 348), (271, 270, 371, 351), (275, 352, 371, 270), (370, 371, 352, 345), (346, 374, 380, 369), (374, 373, 379, 380), (373, 372, 378, 379), (377, 372, 373, 376), (376, 373, 374, 375), (359, 360, 369, 380), (361, 366, 382, 381), (357, 359, 382, 366), (382, 359, 380, 379), (381, 382, 379, 378), (372, 377, 383, 384), (385, 384, 348, 370), (386, 385, 370, 345), (378, 372, 384, 385), (381, 378, 385, 386), (361, 381, 386, 387), (387, 386, 345, 363), (361, 387, 363, 362), (259, 258, 390, 391), (258, 257, 389, 390), (257, 256, 388, 389), (269, 272, 350, 392), (393, 388, 256, 260), (260, 268, 269, 394), (393, 260, 394, 395), (396, 394, 269, 392), (395, 394, 396, 397), (377, 376, 401, 402), (375, 347, 398, 400), (349, 383, 403, 399), (376, 375, 400, 401), (383, 377, 402, 403), (399, 403, 409, 405), (401, 400, 406, 407), (403, 402, 408, 409), (402, 401, 407, 408), (400, 398, 404, 406), (405, 409, 415, 411), (407, 406, 412, 413), (409, 408, 414, 415), (408, 407, 413, 414), (406, 404, 410, 412), (396, 405, 411, 397), (399, 405, 396, 392), (349, 399, 392, 350), (414, 413, 418, 419), (413, 412, 417, 418), (412, 410, 416, 417), (492, 491, 422, 423), (491, 493, 421, 422), (493, 494, 420, 421), (423, 422, 426, 427), (422, 421, 425, 426), (421, 420, 424, 425), (772, 771, 430, 431), (771, 773, 429, 430), (773, 774, 428, 429), (431, 430, 434, 435), (430, 429, 433, 434), (429, 428, 432, 433), (391, 390, 437, 438), (390, 389, 436, 437), (438, 437, 440, 441), (441, 440, 443, 444), (444, 443, 446, 447), (776, 775, 449, 450), (450, 449, 452, 453), (449, 448, 451, 452), (395, 397, 456, 455), (393, 395, 455, 454), (455, 456, 459, 458), (458, 459, 462, 461), (461, 462, 465, 464), (778, 777, 468, 467), (467, 468, 471, 470), (466, 467, 470, 469), (411, 415, 478, 477), (477, 478, 480, 479), (479, 480, 482, 481), (481, 482, 484, 483), (780, 779, 486, 485), (485, 486, 488, 487), (417, 416, 494, 493), (418, 417, 493, 491), (419, 418, 491, 492), (442, 439, 548, 549), (463, 475, 556, 553), (388, 472, 436, 389), (460, 463, 553, 552), (473, 457, 551, 554), (393, 454, 472, 388), (485, 487, 471, 468), (780, 485, 468, 777), (481, 483, 465, 462), (479, 481, 462, 459), (477, 479, 459, 456), (411, 477, 456, 397), (431, 435, 488, 486), (772, 431, 486, 779), (423, 427, 484, 482), (492, 423, 482, 480), (419, 492, 480, 478), (414, 419, 478, 415), (495, 496, 498, 497), (495, 497, 500, 499), (499, 500, 502, 501), (501, 502, 504, 503), (502, 500, 507, 508), (504, 502, 508, 509), (500, 497, 505, 507), (497, 498, 506, 505), (508, 507, 512, 513), (505, 506, 511, 510), (509, 508, 513, 514), (507, 505, 510, 512), (513, 512, 517, 518), (510, 511, 516, 515), (514, 513, 518, 519), (512, 510, 515, 517), (518, 517, 522, 523), (515, 516, 521, 520), (519, 518, 523, 524), (517, 515, 520, 522), (495, 499, 527, 525), (499, 501, 528, 527), (496, 495, 525, 526), (501, 503, 529, 528), (528, 529, 534, 533), (525, 527, 532, 530), (527, 528, 533, 532), (526, 525, 530, 531), (535, 522, 520, 521), (524, 523, 522, 535), (531, 530, 536, 489), (435, 434, 536, 530), (490, 537, 433, 432), (489, 536, 537, 490), (433, 537, 536, 434), (539, 540, 533, 534), (538, 541, 540, 539), (540, 541, 452, 451), (452, 541, 538, 453), (543, 544, 530, 532), (435, 530, 544, 488), (532, 533, 545, 543), (471, 542, 546, 470), (542, 471, 487, 547), (470, 546, 545, 469), (543, 545, 546, 542), (544, 543, 542, 547), (488, 544, 547, 487), (553, 556, 564, 561), (549, 548, 474, 557), (554, 551, 559, 562), (551, 552, 560, 559), (445, 442, 549, 550), (439, 473, 554, 548), (457, 460, 552, 551), (475, 445, 550, 556), (562, 559, 567, 570), (559, 560, 568, 567), (564, 558, 566, 572), (474, 562, 570, 555), (552, 553, 561, 560), (550, 549, 557, 558), (548, 554, 562, 474), (556, 550, 558, 564), (572, 566, 574, 580), (555, 570, 578, 563), (566, 565, 573, 574), (568, 569, 577, 576), (557, 474, 555, 565), (561, 564, 572, 569), (560, 561, 569, 568), (558, 557, 565, 566), (576, 577, 585, 584), (577, 580, 588, 585), (573, 563, 571, 581), (578, 575, 583, 586), (567, 568, 576, 575), (570, 567, 575, 578), (565, 555, 563, 573), (569, 572, 580, 577), (581, 571, 579, 589), (586, 583, 591, 594), (583, 584, 592, 591), (588, 582, 590, 595), (574, 573, 581, 582), (563, 578, 586, 571), (580, 574, 582, 588), (575, 576, 584, 583), (693, 692, 599, 598), (688, 689, 601, 587), (690, 691, 596, 597), (585, 588, 595, 593), (584, 585, 593, 592), (582, 581, 589, 590), (571, 586, 594, 579), (689, 693, 598, 601), (691, 688, 587, 596), (692, 694, 600, 599), (595, 590, 626, 609), (813, 815, 1117, 1039), (1087, 802, 699, 986), (457, 473, 623, 620), (463, 460, 621, 622), (475, 463, 622, 624), (439, 442, 618, 617), (442, 445, 619, 618), (473, 439, 617, 623), (460, 457, 620, 621), (445, 475, 624, 619), (443, 440, 617, 618), (446, 443, 618, 619), (622, 621, 461, 464), (458, 461, 621, 620), (781, 778, 467, 466), (782, 781, 466, 476), (783, 782, 476, 448), (775, 783, 448, 449), (454, 455, 458, 620), (472, 454, 620, 623), (436, 472, 623, 617), (437, 436, 617, 440), (593, 595, 609, 616), (604, 605, 597, 596), (1068, 612, 640, 1070), (1090, 682, 683, 1092), (638, 639, 805, 698), (1085, 650, 660, 1083), (900, 633, 1095, 925), (925, 1095, 632, 888), (946, 1094, 633, 715), (1102, 1100, 636, 603), (695, 694, 593, 616), (690, 697, 626, 590), (613, 612, 637, 800), (1067, 613, 800, 1066), (1068, 615, 701, 1062), (615, 629, 801, 701), (643, 642, 646, 647), (612, 613, 641, 640), (629, 615, 642, 643), (1067, 629, 643, 1069), (1072, 644, 645, 1071), (1069, 643, 647, 1071), (1070, 640, 644, 1072), (640, 641, 645, 644), (628, 630, 652, 650), (1084, 639, 659, 1080), (639, 638, 658, 659), (1083, 660, 661, 1081), (1093, 678, 682, 1090), (630, 628, 649, 891), (1089, 610, 681, 1088), (678, 679, 683, 682), (1091, 627, 678, 1093), (625, 627, 657, 802), (1082, 628, 650, 1085), (673, 672, 668, 669), (670, 671, 667, 666), (1074, 673, 669, 1073), (681, 680, 684, 685), (1082, 638, 698, 1025), (1084, 630, 891, 1086), (1089, 625, 802, 1087), (1091, 611, 654, 1003), (610, 611, 680, 681), (1088, 681, 685, 1092), (1080, 659, 663, 1081), (627, 625, 679, 678), (1076, 677, 673, 1074), (676, 677, 648, 804), (1075, 676, 804, 1077), (675, 674, 803, 843), (674, 675, 671, 670), (650, 652, 661, 660), (1075, 674, 670, 1078), (1078, 670, 666, 1079), (1073, 669, 668, 1079), (1076, 675, 843, 1044), (677, 676, 672, 673), (659, 658, 662, 663), (821, 704, 800, 1016), (597, 634, 697, 690), (636, 600, 694, 695), (592, 593, 694, 692), (589, 579, 688, 691), (594, 591, 693, 689), (590, 589, 691, 690), (579, 594, 689, 688), (591, 592, 692, 693), (870, 973, 879, 878), (972, 971, 876, 886), (876, 973, 870, 970), (716, 710, 871, 953), (806, 711, 701, 801), (804, 648, 711, 806), (653, 818, 817, 813), (713, 807, 802, 657), (698, 805, 807, 713), (873, 866, 865, 875), (651, 708, 934, 935), (872, 959, 716, 953), (724, 723, 732, 733), (728, 731, 740, 737), (727, 728, 737, 736), (729, 726, 735, 738), (737, 740, 748, 745), (733, 732, 730, 741), (738, 735, 743, 746), (735, 736, 744, 743), (725, 724, 733, 734), (723, 729, 738, 732), (726, 727, 736, 735), (731, 725, 734, 740), (746, 743, 751, 754), (743, 744, 752, 751), (748, 742, 750, 756), (730, 746, 754, 739), (736, 737, 745, 744), (734, 733, 741, 742), (732, 738, 746, 730), (740, 734, 742, 748), (798, 795, 758, 763), (797, 794, 762, 747), (795, 792, 757, 758), (796, 793, 761, 760), (741, 730, 739, 749), (745, 748, 756, 753), (744, 745, 753, 752), (742, 741, 749, 750), (760, 761, 768, 767), (761, 763, 770, 768), (757, 747, 755, 764), (762, 759, 766, 769), (799, 796, 760, 759), (794, 799, 759, 762), (792, 797, 747, 757), (793, 798, 763, 761), (758, 757, 764, 765), (747, 762, 769, 755), (763, 758, 765, 770), (759, 760, 767, 766), (726, 729, 476, 466), (728, 727, 469, 545), (731, 728, 545, 533), (723, 724, 451, 448), (724, 725, 540, 451), (729, 723, 448, 476), (727, 726, 466, 469), (725, 731, 533, 540), (767, 1147, 1146, 766), (755, 1142, 1144, 764), (770, 1150, 1148, 768), (768, 1148, 1147, 767), (765, 1145, 1150, 770), (769, 1149, 1142, 755), (766, 1146, 1149, 769), (764, 1144, 1145, 765), (446, 619, 783, 775), (619, 624, 782, 783), (624, 622, 781, 782), (622, 464, 778, 781), (427, 772, 779, 484), (483, 780, 777, 465), (483, 484, 779, 780), (464, 465, 777, 778), (447, 446, 775, 776), (425, 424, 774, 773), (426, 425, 773, 771), (427, 426, 771, 772), (753, 756, 790, 787), (749, 739, 789, 785), (754, 751, 791, 788), (751, 752, 786, 791), (752, 753, 787, 786), (750, 749, 785, 784), (739, 754, 788, 789), (756, 750, 784, 790), (787, 790, 798, 793), (785, 789, 797, 792), (788, 791, 799, 794), (791, 786, 796, 799), (786, 787, 793, 796), (784, 785, 792, 795), (789, 788, 794, 797), (790, 784, 795, 798), (1066, 800, 704, 952), (806, 801, 700, 712), (804, 806, 712, 718), (1077, 804, 718, 931), (1086, 891, 720, 969), (807, 805, 719, 714), (802, 807, 714, 699), (813, 817, 608, 815), (1036, 1016, 800, 637), (599, 600, 607, 811), (705, 606, 811, 607), (815, 893, 1118, 1117), (815, 608, 665, 893), (602, 1057, 1114, 812), (1039, 1117, 1122, 1120), (1119, 1116, 1121, 1124), (893, 853, 1019, 1115), (1117, 1118, 1123, 1122), (1004, 808, 702, 977), (1004, 816, 614, 1002), (816, 703, 605, 604), (893, 1115, 1119, 1118), (1118, 1119, 1124, 1123), (832, 830, 817, 818), (831, 832, 818, 653), (819, 820, 687, 814), (854, 855, 687, 820), (889, 854, 820, 819), (826, 1050, 825, 1047), (827, 1048, 1049, 823), (829, 1050, 827, 890), (1045, 1046, 826, 1047), (827, 1050, 826, 1048), (994, 890, 827, 823), (822, 824, 1052, 1055), (822, 828, 829, 824), (824, 829, 890, 994), (825, 1050, 829, 828), (825, 1053, 1045, 1047), (824, 994, 1051, 1052), (1049, 1048, 826, 1046), (839, 834, 1026, 1024), (836, 1032, 837, 1030), (841, 839, 1034, 1037), (841, 835, 834, 839), (837, 1032, 838, 1029), (848, 1012, 852, 851), (848, 1015, 1007, 1009), (850, 1012, 849, 1010), (850, 1010, 1011, 846), (1011, 1010, 849, 1008), (880, 882, 858, 862), (859, 990, 860, 987), (860, 993, 883, 987), (863, 857, 856, 861), (856, 990, 858, 882), (1027, 1028, 837, 1029), (838, 1035, 1027, 1029), (834, 1032, 836, 1026), (839, 1024, 1033, 1034), (1024, 1026, 836, 840), (838, 1032, 834, 835), (836, 1030, 1031, 840), (1031, 1030, 837, 1028), (845, 847, 1014, 1017), (1007, 1008, 849, 1009), (847, 852, 1006, 1005), (845, 851, 852, 847), (852, 1012, 850, 1006), (1005, 1006, 850, 846), (849, 1012, 848, 1009), (847, 1005, 1013, 1014), (858, 990, 859, 988), (863, 861, 992, 995), (860, 990, 856, 857), (858, 988, 989, 862), (883, 901, 859, 987), (861, 856, 882, 880), (989, 988, 859, 901), (861, 880, 991, 992), (664, 942, 933, 936), (656, 707, 708, 651), (935, 934, 706, 655), (708, 939, 706, 934), (717, 709, 867, 874), (872, 956, 865, 866), (875, 717, 957, 958), (867, 954, 955, 874), (864, 869, 975, 978), (877, 973, 876, 971), (870, 976, 885, 970), (869, 879, 887, 884), (894, 853, 893, 665), (632, 721, 895, 888), (922, 888, 895, 1064), (1063, 1064, 895, 721), (897, 896, 720, 891), (892, 896, 897, 803), (843, 803, 897, 898), (891, 649, 898, 897), (844, 843, 898, 842), (842, 898, 649, 833), (656, 651, 941, 944), (686, 939, 664, 936), (706, 937, 938, 655), (706, 939, 686, 937), (664, 939, 708, 707), (938, 937, 686, 932), (933, 932, 686, 936), (651, 935, 940, 941), (955, 954, 871, 710), (865, 956, 867, 709), (873, 875, 958, 961), (867, 956, 871, 954), (871, 956, 872, 953), (875, 865, 709, 717), (884, 887, 877, 868), (864, 878, 879, 869), (869, 884, 974, 975), (877, 971, 972, 868), (879, 973, 877, 887), (885, 886, 876, 970), (633, 900, 899, 715), (715, 899, 1054, 951), (951, 1054, 712, 700), (631, 881, 902, 722), (1065, 985, 699, 714), (960, 1065, 714, 719), (1115, 814, 1116, 1119), (1115, 1019, 819, 814), (997, 614, 810, 809), (905, 916, 917, 909), (908, 904, 903, 910), (910, 903, 913, 914), (914, 913, 905, 909), (912, 911, 906, 915), (917, 916, 906, 911), (905, 918, 906, 916), (903, 918, 905, 913), (907, 918, 903, 904), (906, 918, 907, 915), (910, 914, 919, 920), (907, 921, 912, 915), (908, 910, 920, 923), (922, 920, 919, 888), (904, 908, 921, 907), (914, 909, 924, 919), (909, 917, 926, 924), (925, 924, 926, 900), (888, 919, 924, 925), (917, 911, 927, 926), (911, 912, 928, 927), (927, 930, 900, 926), (912, 921, 929, 928), (921, 908, 923, 929), (929, 931, 718, 928), (892, 931, 929, 923), (892, 923, 920, 922), (718, 930, 927, 928), (943, 941, 940, 715), (707, 656, 942, 664), (935, 655, 945, 940), (655, 938, 947, 945), (946, 945, 947, 705), (715, 940, 945, 946), (938, 932, 948, 947), (932, 933, 949, 948), (948, 821, 705, 947), (933, 942, 950, 949), (942, 656, 944, 950), (950, 952, 704, 949), (700, 952, 950, 944), (700, 944, 941, 943), (704, 821, 948, 949), (960, 958, 957, 722), (866, 873, 959, 872), (717, 874, 962, 957), (874, 955, 964, 962), (963, 962, 964, 721), (722, 957, 962, 963), (955, 710, 965, 964), (710, 716, 966, 965), (965, 968, 721, 964), (716, 959, 967, 966), (959, 873, 961, 967), (967, 969, 720, 966), (719, 969, 967, 961), (719, 961, 958, 960), (720, 968, 965, 966), (977, 975, 974, 703), (878, 864, 976, 870), (884, 868, 979, 974), (868, 972, 981, 979), (980, 979, 981, 881), (703, 974, 979, 980), (972, 886, 982, 981), (886, 885, 983, 982), (982, 985, 881, 981), (885, 976, 984, 983), (976, 864, 978, 984), (984, 986, 699, 983), (702, 986, 984, 978), (702, 978, 975, 977), (699, 985, 982, 983), (855, 992, 991, 687), (857, 863, 993, 860), (880, 862, 996, 991), (862, 989, 998, 996), (997, 996, 998, 614), (687, 991, 996, 997), (989, 901, 999, 998), (901, 883, 1000, 999), (999, 1002, 614, 998), (883, 993, 1001, 1000), (993, 863, 995, 1001), (1001, 1003, 654, 1000), (657, 1003, 1001, 995), (657, 995, 992, 855), (654, 1002, 999, 1000), (808, 1004, 1002, 654), (816, 1004, 977, 703), (611, 610, 808, 654), (833, 1014, 1013, 853), (851, 845, 1015, 848), (1005, 846, 1018, 1013), (846, 1011, 1020, 1018), (1019, 1018, 1020, 819), (853, 1013, 1018, 1019), (1011, 1008, 1021, 1020), (1008, 1007, 1022, 1021), (1021, 889, 819, 1020), (1007, 1015, 1023, 1022), (1015, 845, 1017, 1023), (1023, 1025, 698, 1022), (649, 1025, 1023, 1017), (649, 1017, 1014, 833), (698, 889, 1021, 1022), (698, 713, 854, 889), (713, 657, 855, 854), (830, 1034, 1033, 817), (835, 841, 1035, 838), (1024, 840, 1038, 1033), (840, 1031, 1040, 1038), (608, 1038, 1040, 665), (817, 1033, 1038, 608), (1031, 1028, 1041, 1040), (1028, 1027, 1042, 1041), (1041, 844, 665, 1040), (1027, 1035, 1043, 1042), (1035, 841, 1037, 1043), (1043, 1044, 843, 1042), (648, 1044, 1043, 1037), (648, 1037, 1034, 830), (843, 844, 1041, 1042), (894, 842, 833, 853), (665, 844, 842, 894), (1036, 1052, 1051, 602), (828, 822, 1053, 825), (994, 823, 1056, 1051), (823, 1049, 1058, 1056), (1057, 1056, 1058, 653), (602, 1051, 1056, 1057), (1049, 1046, 1059, 1058), (1046, 1045, 1060, 1059), (1059, 831, 653, 1058), (1045, 1053, 1061, 1060), (1053, 822, 1055, 1061), (1061, 1062, 701, 1060), (637, 1062, 1061, 1055), (637, 1055, 1052, 1036), (701, 831, 1059, 1060), (701, 711, 832, 831), (711, 648, 830, 832), (602, 606, 1016, 1036), (705, 821, 1016, 606), (930, 718, 712, 1054), (900, 930, 1054, 899), (720, 896, 1064, 1063), (892, 922, 1064, 896), (722, 902, 1065, 960), (902, 881, 985, 1065), (801, 1066, 952, 700), (642, 1070, 1072, 646), (641, 1069, 1071, 645), (646, 1072, 1071, 647), (613, 1067, 1069, 641), (612, 1068, 1062, 637), (629, 1067, 1066, 801), (615, 1068, 1070, 642), (677, 1076, 1044, 648), (667, 1073, 1079, 666), (672, 1078, 1079, 668), (676, 1075, 1078, 672), (674, 1075, 1077, 803), (675, 1076, 1074, 671), (671, 1074, 1073, 667), (805, 1086, 969, 719), (652, 1080, 1081, 661), (639, 1084, 1086, 805), (628, 1082, 1025, 649), (638, 1082, 1085, 658), (662, 1083, 1081, 663), (630, 1084, 1080, 652), (658, 1085, 1083, 662), (679, 1088, 1092, 683), (627, 1091, 1003, 657), (610, 1089, 1087, 808), (611, 1091, 1093, 680), (625, 1089, 1088, 679), (680, 1093, 1090, 684), (684, 1090, 1092, 685), (808, 1087, 986, 702), (803, 1077, 931, 892), (1096, 631, 722, 963), (721, 632, 1096, 963), (881, 631, 1097, 980), (631, 1096, 1103, 1098), (1095, 633, 1100, 1102), (1097, 631, 1098, 1104), (632, 1095, 1102, 1099), (1096, 632, 1099, 1103), (633, 1094, 1101, 1100), (1099, 1102, 603, 635), (1103, 1099, 635, 696), (1098, 1103, 696, 634), (1105, 616, 609, 626), (1108, 697, 634, 696), (1107, 1108, 696, 635), (1106, 1107, 635, 603), (695, 1106, 603, 636), (1113, 1105, 1110, 1111), (695, 1109, 1112, 1106), (1108, 1111, 1110, 697), (1112, 1109, 1105, 1113), (1113, 1111, 1108, 1107), (1112, 1113, 1107, 1106), (616, 1105, 1109, 695), (697, 1110, 1105, 626), (607, 1094, 946, 705), (1101, 1094, 607, 600), (1100, 1101, 600, 636), (1104, 1098, 634, 597), (1097, 1104, 597, 605), (980, 1097, 605, 703), (653, 1125, 1114, 1057), (653, 813, 1039, 1125), (812, 1114, 1127, 1126), (1137, 1136, 1129, 1128), (1140, 1139, 1131, 1130), (1130, 1131, 809, 810), (1125, 1132, 1127, 1114), (997, 809, 1133, 687), (809, 1131, 1134, 1133), (1141, 1134, 1131, 1139), (1138, 1135, 1129, 1136), (1132, 1138, 1136, 1127), (1126, 1127, 1136, 1137), (1135, 1141, 1139, 1129), (1128, 1129, 1139, 1140), (1132, 1125, 1039, 1120), (1138, 1132, 1120, 1122), (1135, 1138, 1122, 1123), (1141, 1135, 1123, 1124), (1134, 1141, 1124, 1121), (1133, 1134, 1121, 1116), (687, 1133, 1116, 814), (587, 601, 1128, 1140), (596, 587, 1140, 1130), (604, 596, 1130, 810), (816, 604, 810, 614), (1137, 1128, 601, 598), (1126, 1137, 598, 599), (812, 1126, 599, 811), (602, 812, 811, 606), (1240, 1239, 1154, 1153), (1235, 1236, 1156, 1143), (1237, 1238, 1151, 1152), (1236, 1240, 1153, 1156), (1238, 1235, 1143, 1151), (1239, 1241, 1155, 1154), (1150, 1145, 1173, 1164), (1283, 1285, 1587, 1509), (1557, 1272, 1246, 1456), (1148, 1150, 1164, 1171), (1159, 1160, 1152, 1151), (1538, 1167, 1187, 1540), (1560, 1229, 1230, 1562), (1185, 1186, 1275, 1245), (1555, 1197, 1207, 1553), (1370, 1180, 1565, 1395), (1395, 1565, 1179, 1358), (1416, 1564, 1180, 1262), (1572, 1570, 1183, 1158), (1242, 1241, 1148, 1171), (1237, 1244, 1173, 1145), (1168, 1167, 1184, 1270), (1537, 1168, 1270, 1536), (1538, 1170, 1248, 1532), (1170, 1176, 1271, 1248), (1190, 1189, 1193, 1194), (1167, 1168, 1188, 1187), (1176, 1170, 1189, 1190), (1537, 1176, 1190, 1539), (1542, 1191, 1192, 1541), (1539, 1190, 1194, 1541), (1540, 1187, 1191, 1542), (1187, 1188, 1192, 1191), (1175, 1177, 1199, 1197), (1554, 1186, 1206, 1550), (1186, 1185, 1205, 1206), (1553, 1207, 1208, 1551), (1563, 1225, 1229, 1560), (1177, 1175, 1196, 1361), (1559, 1165, 1228, 1558), (1225, 1226, 1230, 1229), (1561, 1174, 1225, 1563), (1172, 1174, 1204, 1272), (1552, 1175, 1197, 1555), (1220, 1219, 1215, 1216), (1217, 1218, 1214, 1213), (1544, 1220, 1216, 1543), (1228, 1227, 1231, 1232), (1552, 1185, 1245, 1495), (1554, 1177, 1361, 1556), (1559, 1172, 1272, 1557), (1561, 1166, 1201, 1473), (1165, 1166, 1227, 1228), (1558, 1228, 1232, 1562), (1550, 1206, 1210, 1551), (1174, 1172, 1226, 1225), (1546, 1224, 1220, 1544), (1223, 1224, 1195, 1274), (1545, 1223, 1274, 1547), (1222, 1221, 1273, 1313), (1221, 1222, 1218, 1217), (1197, 1199, 1208, 1207), (1545, 1221, 1217, 1548), (1548, 1217, 1213, 1549), (1543, 1216, 1215, 1549), (1546, 1222, 1313, 1514), (1224, 1223, 1219, 1220), (1206, 1205, 1209, 1210), (1291, 1251, 1270, 1486), (1152, 1181, 1244, 1237), (1183, 1155, 1241, 1242), (1147, 1148, 1241, 1239), (1144, 1142, 1235, 1238), (1149, 1146, 1240, 1236), (1145, 1144, 1238, 1237), (1142, 1149, 1236, 1235), (1146, 1147, 1239, 1240), (1340, 1443, 1349, 1348), (1442, 1441, 1346, 1356), (1346, 1443, 1340, 1440), (1263, 1257, 1341, 1423), (1276, 1258, 1248, 1271), (1274, 1195, 1258, 1276), (1200, 1288, 1287, 1283), (1260, 1277, 1272, 1204), (1245, 1275, 1277, 1260), (1343, 1336, 1335, 1345), (1198, 1255, 1404, 1405), (1342, 1429, 1263, 1423), (1536, 1270, 1251, 1422), (1276, 1271, 1247, 1259), (1274, 1276, 1259, 1265), (1547, 1274, 1265, 1401), (1556, 1361, 1267, 1439), (1277, 1275, 1266, 1261), (1272, 1277, 1261, 1246), (1283, 1287, 1163, 1285), (1506, 1486, 1270, 1184), (1154, 1155, 1162, 1281), (1252, 1161, 1281, 1162), (1285, 1363, 1588, 1587), (1285, 1163, 1212, 1363), (1157, 1527, 1584, 1282), (1509, 1587, 1592, 1590), (1589, 1586, 1591, 1594), (1363, 1323, 1489, 1585), (1587, 1588, 1593, 1592), (1474, 1278, 1249, 1447), (1474, 1286, 1169, 1472), (1286, 1250, 1160, 1159), (1363, 1585, 1589, 1588), (1588, 1589, 1594, 1593), (1302, 1300, 1287, 1288), (1301, 1302, 1288, 1200), (1289, 1290, 1234, 1284), (1324, 1325, 1234, 1290), (1359, 1324, 1290, 1289), (1296, 1520, 1295, 1517), (1297, 1518, 1519, 1293), (1299, 1520, 1297, 1360), (1515, 1516, 1296, 1517), (1297, 1520, 1296, 1518), (1464, 1360, 1297, 1293), (1292, 1294, 1522, 1525), (1292, 1298, 1299, 1294), (1294, 1299, 1360, 1464), (1295, 1520, 1299, 1298), (1295, 1523, 1515, 1517), (1294, 1464, 1521, 1522), (1519, 1518, 1296, 1516), (1309, 1304, 1496, 1494), (1306, 1502, 1307, 1500), (1311, 1309, 1504, 1507), (1311, 1305, 1304, 1309), (1307, 1502, 1308, 1499), (1318, 1482, 1322, 1321), (1318, 1485, 1477, 1479), (1320, 1482, 1319, 1480), (1320, 1480, 1481, 1316), (1481, 1480, 1319, 1478), (1350, 1352, 1328, 1332), (1329, 1460, 1330, 1457), (1330, 1463, 1353, 1457), (1333, 1327, 1326, 1331), (1326, 1460, 1328, 1352), (1497, 1498, 1307, 1499), (1308, 1505, 1497, 1499), (1304, 1502, 1306, 1496), (1309, 1494, 1503, 1504), (1494, 1496, 1306, 1310), (1308, 1502, 1304, 1305), (1306, 1500, 1501, 1310), (1501, 1500, 1307, 1498), (1315, 1317, 1484, 1487), (1477, 1478, 1319, 1479), (1317, 1322, 1476, 1475), (1315, 1321, 1322, 1317), (1322, 1482, 1320, 1476), (1475, 1476, 1320, 1316), (1319, 1482, 1318, 1479), (1317, 1475, 1483, 1484), (1328, 1460, 1329, 1458), (1333, 1331, 1462, 1465), (1330, 1460, 1326, 1327), (1328, 1458, 1459, 1332), (1353, 1371, 1329, 1457), (1331, 1326, 1352, 1350), (1459, 1458, 1329, 1371), (1331, 1350, 1461, 1462), (1211, 1412, 1403, 1406), (1203, 1254, 1255, 1198), (1405, 1404, 1253, 1202), (1255, 1409, 1253, 1404), (1264, 1256, 1337, 1344), (1342, 1426, 1335, 1336), (1345, 1264, 1427, 1428), (1337, 1424, 1425, 1344), (1334, 1339, 1445, 1448), (1347, 1443, 1346, 1441), (1340, 1446, 1355, 1440), (1339, 1349, 1357, 1354), (1364, 1323, 1363, 1212), (1179, 1268, 1365, 1358), (1392, 1358, 1365, 1534), (1533, 1534, 1365, 1268), (1367, 1366, 1267, 1361), (1362, 1366, 1367, 1273), (1313, 1273, 1367, 1368), (1361, 1196, 1368, 1367), (1314, 1313, 1368, 1312), (1312, 1368, 1196, 1303), (1203, 1198, 1411, 1414), (1233, 1409, 1211, 1406), (1253, 1407, 1408, 1202), (1253, 1409, 1233, 1407), (1211, 1409, 1255, 1254), (1408, 1407, 1233, 1402), (1403, 1402, 1233, 1406), (1198, 1405, 1410, 1411), (1425, 1424, 1341, 1257), (1335, 1426, 1337, 1256), (1343, 1345, 1428, 1431), (1337, 1426, 1341, 1424), (1341, 1426, 1342, 1423), (1345, 1335, 1256, 1264), (1354, 1357, 1347, 1338), (1334, 1348, 1349, 1339), (1339, 1354, 1444, 1445), (1347, 1441, 1442, 1338), (1349, 1443, 1347, 1357), (1355, 1356, 1346, 1440), (1180, 1370, 1369, 1262), (1262, 1369, 1524, 1421), (1421, 1524, 1259, 1247), (1178, 1351, 1372, 1269), (1535, 1455, 1246, 1261), (1430, 1535, 1261, 1266), (1585, 1284, 1586, 1589), (1585, 1489, 1289, 1284), (1467, 1169, 1280, 1279), (1375, 1386, 1387, 1379), (1378, 1374, 1373, 1380), (1380, 1373, 1383, 1384), (1384, 1383, 1375, 1379), (1382, 1381, 1376, 1385), (1387, 1386, 1376, 1381), (1375, 1388, 1376, 1386), (1373, 1388, 1375, 1383), (1377, 1388, 1373, 1374), (1376, 1388, 1377, 1385), (1380, 1384, 1389, 1390), (1377, 1391, 1382, 1385), (1378, 1380, 1390, 1393), (1392, 1390, 1389, 1358), (1374, 1378, 1391, 1377), (1384, 1379, 1394, 1389), (1379, 1387, 1396, 1394), (1395, 1394, 1396, 1370), (1358, 1389, 1394, 1395), (1387, 1381, 1397, 1396), (1381, 1382, 1398, 1397), (1397, 1400, 1370, 1396), (1382, 1391, 1399, 1398), (1391, 1378, 1393, 1399), (1399, 1401, 1265, 1398), (1362, 1401, 1399, 1393), (1362, 1393, 1390, 1392), (1265, 1400, 1397, 1398), (1413, 1411, 1410, 1262), (1254, 1203, 1412, 1211), (1405, 1202, 1415, 1410), (1202, 1408, 1417, 1415), (1416, 1415, 1417, 1252), (1262, 1410, 1415, 1416), (1408, 1402, 1418, 1417), (1402, 1403, 1419, 1418), (1418, 1291, 1252, 1417), (1403, 1412, 1420, 1419), (1412, 1203, 1414, 1420), (1420, 1422, 1251, 1419), (1247, 1422, 1420, 1414), (1247, 1414, 1411, 1413), (1251, 1291, 1418, 1419), (1430, 1428, 1427, 1269), (1336, 1343, 1429, 1342), (1264, 1344, 1432, 1427), (1344, 1425, 1434, 1432), (1433, 1432, 1434, 1268), (1269, 1427, 1432, 1433), (1425, 1257, 1435, 1434), (1257, 1263, 1436, 1435), (1435, 1438, 1268, 1434), (1263, 1429, 1437, 1436), (1429, 1343, 1431, 1437), (1437, 1439, 1267, 1436), (1266, 1439, 1437, 1431), (1266, 1431, 1428, 1430), (1267, 1438, 1435, 1436), (1447, 1445, 1444, 1250), (1348, 1334, 1446, 1340), (1354, 1338, 1449, 1444), (1338, 1442, 1451, 1449), (1450, 1449, 1451, 1351), (1250, 1444, 1449, 1450), (1442, 1356, 1452, 1451), (1356, 1355, 1453, 1452), (1452, 1455, 1351, 1451), (1355, 1446, 1454, 1453), (1446, 1334, 1448, 1454), (1454, 1456, 1246, 1453), (1249, 1456, 1454, 1448), (1249, 1448, 1445, 1447), (1246, 1455, 1452, 1453), (1325, 1462, 1461, 1234), (1327, 1333, 1463, 1330), (1350, 1332, 1466, 1461), (1332, 1459, 1468, 1466), (1467, 1466, 1468, 1169), (1234, 1461, 1466, 1467), (1459, 1371, 1469, 1468), (1371, 1353, 1470, 1469), (1469, 1472, 1169, 1468), (1353, 1463, 1471, 1470), (1463, 1333, 1465, 1471), (1471, 1473, 1201, 1470), (1204, 1473, 1471, 1465), (1204, 1465, 1462, 1325), (1201, 1472, 1469, 1470), (1278, 1474, 1472, 1201), (1286, 1474, 1447, 1250), (1166, 1165, 1278, 1201), (1303, 1484, 1483, 1323), (1321, 1315, 1485, 1318), (1475, 1316, 1488, 1483), (1316, 1481, 1490, 1488), (1489, 1488, 1490, 1289), (1323, 1483, 1488, 1489), (1481, 1478, 1491, 1490), (1478, 1477, 1492, 1491), (1491, 1359, 1289, 1490), (1477, 1485, 1493, 1492), (1485, 1315, 1487, 1493), (1493, 1495, 1245, 1492), (1196, 1495, 1493, 1487), (1196, 1487, 1484, 1303), (1245, 1359, 1491, 1492), (1245, 1260, 1324, 1359), (1260, 1204, 1325, 1324), (1300, 1504, 1503, 1287), (1305, 1311, 1505, 1308), (1494, 1310, 1508, 1503), (1310, 1501, 1510, 1508), (1163, 1508, 1510, 1212), (1287, 1503, 1508, 1163), (1501, 1498, 1511, 1510), (1498, 1497, 1512, 1511), (1511, 1314, 1212, 1510), (1497, 1505, 1513, 1512), (1505, 1311, 1507, 1513), (1513, 1514, 1313, 1512), (1195, 1514, 1513, 1507), (1195, 1507, 1504, 1300), (1313, 1314, 1511, 1512), (1364, 1312, 1303, 1323), (1212, 1314, 1312, 1364), (1506, 1522, 1521, 1157), (1298, 1292, 1523, 1295), (1464, 1293, 1526, 1521), (1293, 1519, 1528, 1526), (1527, 1526, 1528, 1200), (1157, 1521, 1526, 1527), (1519, 1516, 1529, 1528), (1516, 1515, 1530, 1529), (1529, 1301, 1200, 1528), (1515, 1523, 1531, 1530), (1523, 1292, 1525, 1531), (1531, 1532, 1248, 1530), (1184, 1532, 1531, 1525), (1184, 1525, 1522, 1506), (1248, 1301, 1529, 1530), (1248, 1258, 1302, 1301), (1258, 1195, 1300, 1302), (1157, 1161, 1486, 1506), (1252, 1291, 1486, 1161), (1400, 1265, 1259, 1524), (1370, 1400, 1524, 1369), (1267, 1366, 1534, 1533), (1362, 1392, 1534, 1366), (1269, 1372, 1535, 1430), (1372, 1351, 1455, 1535), (1271, 1536, 1422, 1247), (1189, 1540, 1542, 1193), (1188, 1539, 1541, 1192), (1193, 1542, 1541, 1194), (1168, 1537, 1539, 1188), (1167, 1538, 1532, 1184), (1176, 1537, 1536, 1271), (1170, 1538, 1540, 1189), (1224, 1546, 1514, 1195), (1214, 1543, 1549, 1213), (1219, 1548, 1549, 1215), (1223, 1545, 1548, 1219), (1221, 1545, 1547, 1273), (1222, 1546, 1544, 1218), (1218, 1544, 1543, 1214), (1275, 1556, 1439, 1266), (1199, 1550, 1551, 1208), (1186, 1554, 1556, 1275), (1175, 1552, 1495, 1196), (1185, 1552, 1555, 1205), (1209, 1553, 1551, 1210), (1177, 1554, 1550, 1199), (1205, 1555, 1553, 1209), (1226, 1558, 1562, 1230), (1174, 1561, 1473, 1204), (1165, 1559, 1557, 1278), (1166, 1561, 1563, 1227), (1172, 1559, 1558, 1226), (1227, 1563, 1560, 1231), (1231, 1560, 1562, 1232), (1278, 1557, 1456, 1249), (1273, 1547, 1401, 1362), (1566, 1178, 1269, 1433), (1268, 1179, 1566, 1433), (1351, 1178, 1567, 1450), (1178, 1566, 1573, 1568), (1565, 1180, 1570, 1572), (1567, 1178, 1568, 1574), (1179, 1565, 1572, 1569), (1566, 1179, 1569, 1573), (1180, 1564, 1571, 1570), (1569, 1572, 1158, 1182), (1573, 1569, 1182, 1243), (1568, 1573, 1243, 1181), (1575, 1171, 1164, 1173), (1578, 1244, 1181, 1243), (1577, 1578, 1243, 1182), (1576, 1577, 1182, 1158), (1242, 1576, 1158, 1183), (1583, 1575, 1580, 1581), (1242, 1579, 1582, 1576), (1578, 1581, 1580, 1244), (1582, 1579, 1575, 1583), (1583, 1581, 1578, 1577), (1582, 1583, 1577, 1576), (1171, 1575, 1579, 1242), (1244, 1580, 1575, 1173), (1162, 1564, 1416, 1252), (1571, 1564, 1162, 1155), (1570, 1571, 1155, 1183), (1574, 1568, 1181, 1152), (1567, 1574, 1152, 1160), (1450, 1567, 1160, 1250), (1200, 1595, 1584, 1527), (1200, 1283, 1509, 1595), (1282, 1584, 1597, 1596), (1607, 1606, 1599, 1598), (1610, 1609, 1601, 1600), (1600, 1601, 1279, 1280), (1595, 1602, 1597, 1584), (1467, 1279, 1603, 1234), (1279, 1601, 1604, 1603), (1611, 1604, 1601, 1609), (1608, 1605, 1599, 1606), (1602, 1608, 1606, 1597), (1596, 1597, 1606, 1607), (1605, 1611, 1609, 1599), (1598, 1599, 1609, 1610), (1602, 1595, 1509, 1590), (1608, 1602, 1590, 1592), (1605, 1608, 1592, 1593), (1611, 1605, 1593, 1594), (1604, 1611, 1594, 1591), (1603, 1604, 1591, 1586), (1234, 1603, 1586, 1284), (1143, 1156, 1598, 1610), (1151, 1143, 1610, 1600), (1159, 1151, 1600, 1280), (1286, 1159, 1280, 1169), (1607, 1598, 1156, 1153), (1596, 1607, 1153, 1154), (1282, 1596, 1154, 1281), (1157, 1282, 1281, 1161)])
me_plane.use_remesh_preserve_volume = False
me_plane.use_remesh_preserve_attributes = False
me_plane.use_mirror_vertex_groups = False
me_plane.update()

# ---- objects
ob_plane = bpy.data.objects.new('Plane', me_plane)
ob_lamp = bpy.data.objects.new('Lamp', light_lamp)
ob_camera = bpy.data.objects.new('Camera', cam_camera)

# ---- transforms, parenting, visibility, modifiers, constraints
ob_plane.location = (0.0, 0.0, 0.0)
ob_plane.rotation_euler = (-1.571, -2.22e-16, 2.22e-16)
ob_plane.scale = (0.1663, 0.1663, 0.1663)
ob_plane.lineart.crease_threshold = 0.0
_m = ob_plane.modifiers.new('Mirror', 'MIRROR')
_m.use_clip = True
ob_lamp.location = (4.076, 1.005, 5.904)
ob_lamp.rotation_euler = (0.6503, 0.05522, 1.866)
ob_lamp.lock_rotations_4d = False
ob_lamp.empty_display_type = 'ARROWS'
ob_lamp.color = (0.0, 0.0, 0.0, 0.0)
ob_lamp.lineart.crease_threshold = 0.0
ob_camera.location = (7.481, -6.508, 5.344)
ob_camera.rotation_euler = (1.109, 0.0, 0.8149)
ob_camera.lock_rotations_4d = False
ob_camera.empty_display_type = 'ARROWS'
ob_camera.color = (0.0, 0.0, 0.0, 0.0)
ob_camera.display_type = 'WIRE'
ob_camera.lineart.crease_threshold = 0.0

# ---- collection membership
col_collection_1.objects.link(ob_plane)
col_collection_1.objects.link(ob_lamp)
col_collection_1.objects.link(ob_camera)

# ---- scene / render settings (as saved in the file)
scene.camera = ob_camera
scene.frame_start = 1; scene.frame_end = 250; scene.frame_set(1)
scene.render.engine = 'BLENDER_EEVEE_NEXT'
scene.render.resolution_percentage = 50
scene.render.dither_intensity = 0.0
scene.cycles.use_denoising = False
scene.cycles.samples = 128
scene.cycles.sampling_pattern = 'TABULATED_SOBOL'
scene.cycles.use_adaptive_sampling = False
scene.cycles.use_light_tree = False
scene.cycles.blur_glossy = 0.0
scene.cycles.sample_clamp_indirect = 0.0
scene.view_settings.view_transform = 'Standard'
bpy.context.view_layer.update()

